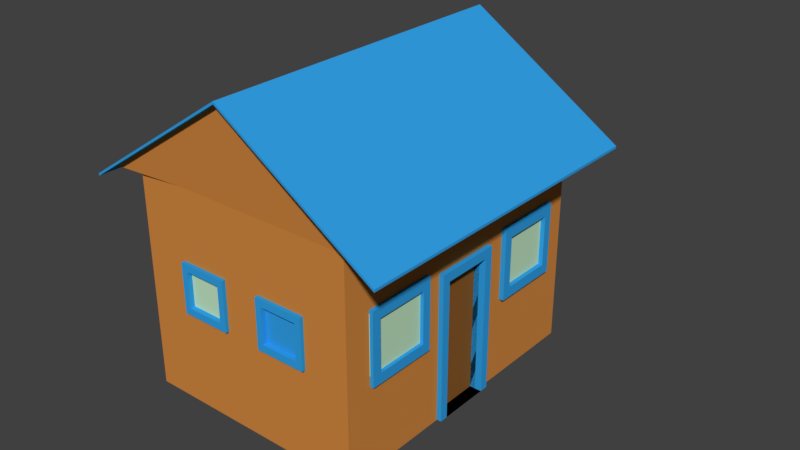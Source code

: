 # Source: house.blend  (saved by Blender 2.79.0; exported with 4.5.12 LTS)
import bpy
from mathutils import Matrix  # noqa: F401  (used for matrix-valued properties, if any)

bpy.ops.wm.read_factory_settings(use_empty=True)
scene = bpy.context.scene
scene.name = 'Scene'

# ---- collections
col_collection_1 = bpy.data.collections.new('Collection 1'); scene.collection.children.link(col_collection_1)

# ---- materials (node trees are filled in below, after node groups)
mat_material_002 = bpy.data.materials.new('Material.002')
mat_material_002.alpha_threshold = 0.0
mat_material_002.use_transparent_shadow = False
mat_material_002.diffuse_color = (0.03219, 0.3592, 0.8, 1.0)
mat_material_002.roughness = 0.5
mat_material_008 = bpy.data.materials.new('Material.008')
mat_material_008.alpha_threshold = 0.0
mat_material_008.use_transparent_shadow = False
mat_material_008.diffuse_color = (0.5468, 0.8, 0.5505, 1.0)
mat_material_008.roughness = 0.5
mat_material_003 = bpy.data.materials.new('Material.003')
mat_material_003.alpha_threshold = 0.0
mat_material_003.use_transparent_shadow = False
mat_material_003.diffuse_color = (0.2582, 0.1022, 0.02416, 1.0)
mat_material_003.specular_color = (1.0, 0.5261, 0.1132)
mat_material_003.roughness = 0.5
mat_material_006 = bpy.data.materials.new('Material.006')
mat_material_006.alpha_threshold = 0.0
mat_material_006.use_transparent_shadow = False
mat_material_006.diffuse_color = (0.65, 0.2481, 0.05317, 1.0)
mat_material_006.roughness = 0.5

# ---- material node trees

# ---- world
world_world = bpy.data.worlds.new('World'); scene.world = world_world
world_world.color = (0.05088, 0.05088, 0.05088)
world_world.use_sun_shadow = False
world_world.sun_shadow_jitter_overblur = 0.0
world_world.cycles.sampling_method = 'MANUAL'

# ---- meshes
me_cube_022 = bpy.data.meshes.new('Cube.022')
me_cube_022.from_pydata([(-0.1893, -0.01858, -0.1471), (-0.1893, -0.01858, 0.1896), (-0.1893, 0.01858, -0.1471), (-0.1893, 0.01858, 0.1896), (0.1475, -0.01858, -0.1471), (0.1475, -0.01858, 0.1896), (0.1475, 0.01858, -0.1471), (0.1475, 0.01858, 0.1896), (0.1054, 0.01858, -0.1471), (0.06326, 0.01858, -0.1471), (0.02116, 0.01858, -0.1471), (-0.02094, 0.01858, -0.1471), (-0.06304, 0.01858, -0.1471), (-0.1051, 0.01858, -0.1471), (-0.1472, 0.01858, -0.1471), (-0.1472, 0.01858, 0.1896), (-0.1051, 0.01858, 0.1896), (-0.06304, 0.01858, 0.1896), (-0.02094, 0.01858, 0.1896), (0.02116, 0.01858, 0.1896), (0.06326, 0.01858, 0.1896), (0.1054, 0.01858, 0.1896), (-0.1472, -0.01858, -0.1471), (-0.1051, -0.01858, -0.1471), (-0.06304, -0.01858, -0.1471), (-0.02094, -0.01858, -0.1471), (0.02116, -0.01858, -0.1471), (0.06326, -0.01858, -0.1471), (0.1054, -0.01858, -0.1471), (0.1054, -0.01858, 0.1896), (0.06326, -0.01858, 0.1896), (0.02116, -0.01858, 0.1896), (-0.02094, -0.01858, 0.1896), (-0.06304, -0.01858, 0.1896), (-0.1051, -0.01858, 0.1896), (-0.1472, -0.01858, 0.1896), (-0.1893, -0.01858, -0.099), (-0.1893, -0.01858, -0.0509), (-0.1893, -0.01858, -0.002807), (-0.1893, -0.01858, 0.04529), (-0.1893, -0.01858, 0.09339), (-0.1893, -0.01858, 0.1415), (-0.1893, 0.01858, 0.1415), (-0.1893, 0.01858, 0.09339), (-0.1893, 0.01858, 0.04529), (-0.1893, 0.01858, -0.002807), (-0.1893, 0.01858, -0.0509), (-0.1893, 0.01858, -0.099), (0.1475, 0.01858, 0.1415), (0.1475, 0.01858, 0.09339), (0.1475, 0.01858, 0.04529), (0.1475, 0.01858, -0.002807), (0.1475, 0.01858, -0.0509), (0.1475, 0.01858, -0.099), (0.1475, -0.01858, 0.1415), (0.1475, -0.01858, 0.09339), (0.1475, -0.01858, 0.04529), (0.1475, -0.01858, -0.002807), (0.1475, -0.01858, -0.0509), (0.1475, -0.01858, -0.099), (0.1054, -0.01858, 0.1415), (0.1054, -0.01858, 0.09339), (0.1054, -0.01858, 0.04529), (0.1054, -0.01858, -0.002807), (0.1054, -0.01858, -0.0509), (0.1054, -0.01858, -0.099), (0.06326, -0.01858, 0.1415), (0.06326, -0.01858, -0.099), (0.02116, -0.01858, 0.1415), (0.02116, -0.01858, -0.099), (-0.02094, -0.01858, 0.1415), (-0.02094, -0.01858, -0.099), (-0.06304, -0.01858, 0.1415), (-0.06304, -0.01858, -0.099), (-0.1051, -0.01858, 0.1415), (-0.1051, -0.01858, -0.099), (-0.1472, -0.01858, 0.1415), (-0.1472, -0.01858, 0.09339), (-0.1472, -0.01858, 0.04529), (-0.1472, -0.01858, -0.002807), (-0.1472, -0.01858, -0.0509), (-0.1472, -0.01858, -0.099), (-0.1472, 0.01858, 0.1415), (-0.1472, 0.01858, 0.09339), (-0.1472, 0.01858, 0.04529), (-0.1472, 0.01858, -0.002807), (-0.1472, 0.01858, -0.0509), (-0.1472, 0.01858, -0.099), (-0.1051, 0.01858, 0.1415), (-0.1051, 0.01858, 0.09339), (-0.1051, 0.01858, 0.04529), (-0.1051, 0.01858, -0.002807), (-0.1051, 0.01858, -0.0509), (-0.1051, 0.01858, -0.099), (-0.06304, 0.01858, 0.1415), (-0.06304, 0.01858, 0.09339), (-0.06304, 0.01858, 0.04529), (-0.06304, 0.01858, -0.002807), (-0.06304, 0.01858, -0.0509), (-0.06304, 0.01858, -0.099), (-0.02094, 0.01858, 0.1415), (-0.02094, 0.01858, 0.09339), (-0.02094, 0.01858, 0.04529), (-0.02094, 0.01858, -0.002807), (-0.02094, 0.01858, -0.0509), (-0.02094, 0.01858, -0.099), (0.02116, 0.01858, 0.1415), (0.02116, 0.01858, 0.09339), (0.02116, 0.01858, 0.04529), (0.02116, 0.01858, -0.002807), (0.02116, 0.01858, -0.0509), (0.02116, 0.01858, -0.099), (0.06326, 0.01858, 0.1415), (0.06326, 0.01858, 0.09339), (0.06326, 0.01858, 0.04529), (0.06326, 0.01858, -0.002807), (0.06326, 0.01858, -0.0509), (0.06326, 0.01858, -0.099), (0.1054, 0.01858, 0.1415), (0.1054, 0.01858, 0.09339), (0.1054, 0.01858, 0.04529), (0.1054, 0.01858, -0.002807), (0.1054, 0.01858, -0.0509), (0.1054, 0.01858, -0.099), (0.1054, 0.01637, 0.1415), (0.1054, 0.01637, 0.09339), (0.1054, 0.01637, 0.04529), (0.1054, 0.01637, -0.002807), (0.1054, 0.01637, -0.0509), (0.1054, 0.01637, -0.099), (0.06326, 0.01637, 0.1415), (0.06326, 0.01637, 0.09339), (0.06326, 0.01637, 0.04529), (0.06326, 0.01637, -0.002807), (0.06326, 0.01637, -0.0509), (0.06326, 0.01637, -0.099), (0.02116, 0.01637, 0.1415), (0.02116, 0.01637, 0.09339), (0.02116, 0.01637, 0.04529), (0.02116, 0.01637, -0.002807), (0.02116, 0.01637, -0.0509), (0.02116, 0.01637, -0.099), (-0.02094, 0.01637, 0.1415), (-0.02094, 0.01637, 0.09339), (-0.02094, 0.01637, 0.04529), (-0.02094, 0.01637, -0.002807), (-0.02094, 0.01637, -0.0509), (-0.02094, 0.01637, -0.099), (-0.06304, 0.01637, 0.1415), (-0.06304, 0.01637, 0.09339), (-0.06304, 0.01637, 0.04529), (-0.06304, 0.01637, -0.002807), (-0.06304, 0.01637, -0.0509), (-0.06304, 0.01637, -0.099), (-0.1051, 0.01637, 0.1415), (-0.1051, 0.01637, 0.09339), (-0.1051, 0.01637, 0.04529), (-0.1051, 0.01637, -0.002807), (-0.1051, 0.01637, -0.0509), (-0.1051, 0.01637, -0.099), (-0.1472, 0.01637, 0.1415), (-0.1472, 0.01637, 0.09339), (-0.1472, 0.01637, 0.04529), (-0.1472, 0.01637, -0.002807), (-0.1472, 0.01637, -0.0509), (-0.1472, 0.01637, -0.099)], [], [(41, 1, 3, 42), (118, 21, 7, 48), (48, 7, 5, 54), (76, 35, 1, 41), (8, 6, 4, 28), (15, 3, 1, 35), (7, 21, 29, 5), (21, 20, 30, 29), (20, 19, 31, 30), (19, 18, 32, 31), (18, 17, 33, 32), (17, 16, 34, 33), (16, 15, 35, 34), (2, 14, 22, 0), (14, 13, 23, 22), (13, 12, 24, 23), (12, 11, 25, 24), (11, 10, 26, 25), (10, 9, 27, 26), (9, 8, 28, 27), (54, 5, 29, 60), (60, 29, 30, 66), (66, 30, 31, 68), (68, 31, 32, 70), (70, 32, 33, 72), (72, 33, 34, 74), (74, 34, 35, 76), (42, 3, 15, 82), (82, 15, 16, 88), (88, 16, 17, 94), (94, 17, 18, 100), (100, 18, 19, 106), (106, 19, 20, 112), (112, 20, 21, 118), (9, 117, 123, 8), (117, 116, 122, 123), (116, 115, 121, 122), (115, 114, 120, 121), (114, 113, 119, 120), (113, 112, 118, 119), (10, 111, 117, 9), (111, 110, 116, 117), (110, 109, 115, 116), (109, 108, 114, 115), (108, 107, 113, 114), (107, 106, 112, 113), (11, 105, 111, 10), (105, 104, 110, 111), (104, 103, 109, 110), (103, 102, 108, 109), (102, 101, 107, 108), (101, 100, 106, 107), (12, 99, 105, 11), (99, 98, 104, 105), (98, 97, 103, 104), (97, 96, 102, 103), (96, 95, 101, 102), (95, 94, 100, 101), (13, 93, 99, 12), (93, 92, 98, 99), (92, 91, 97, 98), (91, 90, 96, 97), (90, 89, 95, 96), (89, 88, 94, 95), (14, 87, 93, 13), (87, 86, 92, 93), (86, 85, 91, 92), (85, 84, 90, 91), (84, 83, 89, 90), (83, 82, 88, 89), (2, 47, 87, 14), (47, 46, 86, 87), (46, 45, 85, 86), (45, 44, 84, 85), (44, 43, 83, 84), (43, 42, 82, 83), (23, 75, 81, 22), (24, 73, 75, 23), (61, 60, 124, 125), (77, 78, 162, 161), (25, 71, 73, 24), (68, 70, 142, 136), (67, 65, 129, 135), (81, 75, 159, 165), (76, 77, 161, 160), (66, 68, 136, 130), (26, 69, 71, 25), (75, 73, 153, 159), (60, 66, 130, 124), (74, 76, 160, 154), (65, 64, 128, 129), (73, 71, 147, 153), (27, 67, 69, 26), (80, 81, 165, 164), (64, 63, 127, 128), (72, 74, 154, 148), (71, 69, 141, 147), (79, 80, 164, 163), (28, 65, 67, 27), (63, 62, 126, 127), (70, 72, 148, 142), (78, 79, 163, 162), (62, 61, 125, 126), (69, 67, 135, 141), (4, 59, 65, 28), (59, 58, 64, 65), (58, 57, 63, 64), (57, 56, 62, 63), (56, 55, 61, 62), (55, 54, 60, 61), (22, 81, 36, 0), (81, 80, 37, 36), (80, 79, 38, 37), (79, 78, 39, 38), (78, 77, 40, 39), (77, 76, 41, 40), (6, 53, 59, 4), (53, 52, 58, 59), (52, 51, 57, 58), (51, 50, 56, 57), (50, 49, 55, 56), (49, 48, 54, 55), (8, 123, 53, 6), (123, 122, 52, 53), (122, 121, 51, 52), (121, 120, 50, 51), (120, 119, 49, 50), (119, 118, 48, 49), (0, 36, 47, 2), (36, 37, 46, 47), (37, 38, 45, 46), (38, 39, 44, 45), (39, 40, 43, 44), (40, 41, 42, 43), (159, 158, 164, 165), (158, 157, 163, 164), (157, 156, 162, 163), (156, 155, 161, 162), (155, 154, 160, 161), (153, 152, 158, 159), (152, 151, 157, 158), (151, 150, 156, 157), (150, 149, 155, 156), (149, 148, 154, 155), (147, 146, 152, 153), (146, 145, 151, 152), (145, 144, 150, 151), (144, 143, 149, 150), (143, 142, 148, 149), (141, 140, 146, 147), (140, 139, 145, 146), (139, 138, 144, 145), (138, 137, 143, 144), (137, 136, 142, 143), (135, 134, 140, 141), (134, 133, 139, 140), (133, 132, 138, 139), (132, 131, 137, 138), (131, 130, 136, 137), (129, 128, 134, 135), (128, 127, 133, 134), (127, 126, 132, 133), (126, 125, 131, 132), (125, 124, 130, 131)])
me_cube_022.materials.append(mat_material_002)
me_cube_022.use_remesh_preserve_volume = False
me_cube_022.use_remesh_preserve_attributes = False
me_cube_022.use_mirror_vertex_groups = False
me_cube_022.update()
me_cube_019 = bpy.data.meshes.new('Cube.019')
me_cube_019.from_pydata([(-0.02274, -0.2256, -0.4901), (-0.02274, -0.2256, 0.4979), (-0.02274, 0.229, -0.4901), (-0.02274, 0.229, 0.4979), (0.02274, -0.2256, -0.4901), (0.02274, -0.2256, 0.4979), (0.02274, 0.229, -0.4901), (0.02274, 0.229, 0.4979), (-0.02274, 0.1732, -0.4901), (-0.02274, 0.05939, -0.4901), (-0.02274, -0.05442, -0.4901), (-0.02274, -0.1682, -0.4901), (-0.02274, -0.1682, 0.4979), (-0.02274, -0.05442, 0.4979), (-0.02274, 0.05939, 0.4979), (-0.02274, 0.1732, 0.4979), (0.02274, -0.1682, -0.4901), (0.02274, -0.05442, -0.4901), (0.02274, 0.05939, -0.4901), (0.02274, 0.1732, -0.4901), (0.02274, 0.1732, 0.4979), (0.02274, 0.05939, 0.4979), (0.02274, -0.05442, 0.4979), (0.02274, -0.1682, 0.4979), (-0.02274, 0.1732, -0.4901), (-0.02274, 0.05939, -0.4901), (0.02274, 0.05939, -0.4901), (0.02274, 0.1732, -0.4901), (-0.02274, 0.1732, -0.4901), (-0.02274, 0.05939, -0.4901), (0.02274, 0.05939, -0.4901), (0.02274, 0.1732, -0.4901), (-0.02274, 0.1732, -0.4901), (-0.02274, 0.05939, -0.4901), (0.02274, 0.05939, -0.4901), (0.02274, 0.1732, -0.4901), (-0.02274, -0.2256, 0.4359), (-0.02274, 0.229, 0.4359), (0.02274, 0.229, 0.4359), (0.02274, -0.2256, 0.4359), (0.02274, 0.1732, 0.4359), (0.02274, 0.05939, 0.4359), (0.02274, -0.05442, 0.4359), (0.02274, -0.1682, 0.4359), (-0.02274, -0.1682, 0.4359), (-0.02274, -0.05442, 0.4359), (-0.02274, 0.05939, 0.4359), (-0.02274, 0.1732, 0.4359), (-0.02274, 0.1732, -0.4901), (-0.02274, 0.05939, -0.4901), (-0.02274, -0.05442, -0.4901), (-0.02274, -0.1682, -0.4901), (0.02274, -0.1682, -0.4901), (0.02274, -0.05442, -0.4901), (0.02274, 0.05939, -0.4901), (0.02274, 0.1732, -0.4901), (0.02274, 0.1732, 0.4359), (0.02274, 0.05939, 0.4359), (0.02274, -0.05442, 0.4359), (0.02274, -0.1682, 0.4359), (-0.02274, -0.1682, 0.4359), (-0.02274, -0.05442, 0.4359), (-0.02274, 0.05939, 0.4359), (-0.02274, 0.1732, 0.4359), (-0.02274, 0.1732, -0.4901), (-0.02274, 0.05939, -0.4901), (-0.02274, -0.05442, -0.4901), (-0.02274, -0.1682, -0.4901), (0.02274, -0.1682, -0.4901), (0.02274, -0.05442, -0.4901), (0.02274, 0.05939, -0.4901), (0.02274, 0.1732, -0.4901), (0.02274, 0.1732, 0.4359), (0.02274, 0.05939, 0.4359), (0.02274, -0.05442, 0.4359), (0.02274, -0.1682, 0.4359), (-0.02274, -0.1682, 0.4359), (-0.02274, -0.05442, 0.4359), (-0.02274, 0.05939, 0.4359), (-0.02274, 0.1732, 0.4359), (0.2164, 0.1732, -0.4901), (0.2164, 0.05939, -0.4901), (0.2164, -0.05442, -0.4901), (0.2164, -0.1682, -0.4901), (0.2619, -0.1682, -0.4901), (0.2619, -0.05442, -0.4901), (0.2619, 0.05939, -0.4901), (0.2619, 0.1732, -0.4901), (0.2619, 0.1732, 0.4359), (0.2619, 0.05939, 0.4359), (0.2619, -0.05442, 0.4359), (0.2619, -0.1682, 0.4359), (0.2164, -0.1682, 0.4359), (0.2164, -0.05442, 0.4359), (0.2164, 0.05939, 0.4359), (0.2164, 0.1732, 0.4359)], [], [(47, 15, 3, 37), (37, 3, 7, 38), (43, 23, 5, 39), (39, 5, 1, 36), (11, 16, 4, 0), (23, 12, 1, 5), (7, 3, 15, 20), (20, 15, 14, 21), (21, 14, 13, 22), (22, 13, 12, 23), (2, 6, 19, 8), (18, 9, 25, 26), (9, 18, 17, 10), (10, 17, 16, 11), (38, 7, 20, 40), (40, 20, 21, 41), (41, 21, 22, 42), (42, 22, 23, 43), (36, 1, 12, 44), (44, 12, 13, 45), (45, 13, 14, 46), (46, 14, 15, 47), (26, 25, 33, 34), (18, 26, 34, 30), (8, 19, 27, 24), (8, 24, 32, 28), (32, 35, 34, 33), (31, 30, 34, 35), (29, 28, 32, 33), (19, 18, 30, 31), (27, 19, 31, 35), (25, 9, 29, 33), (9, 8, 28, 29), (24, 27, 35, 32), (19, 40, 56, 55), (16, 17, 53, 52), (46, 47, 63, 62), (0, 36, 44, 11), (47, 8, 48, 63), (8, 9, 49, 48), (40, 41, 57, 56), (6, 38, 40, 19), (4, 39, 36, 0), (16, 43, 39, 4), (2, 37, 38, 6), (8, 47, 37, 2), (51, 60, 76, 67), (58, 59, 75, 74), (50, 51, 67, 66), (59, 52, 68, 75), (60, 61, 77, 76), (49, 50, 66, 65), (9, 10, 50, 49), (45, 46, 62, 61), (17, 18, 54, 53), (10, 11, 51, 50), (44, 45, 61, 60), (18, 19, 55, 54), (43, 16, 52, 59), (42, 43, 59, 58), (11, 44, 60, 51), (41, 42, 58, 57), (65, 66, 82, 81), (77, 78, 94, 93), (64, 65, 81, 80), (78, 79, 95, 94), (71, 72, 88, 87), (79, 64, 80, 95), (52, 53, 69, 68), (57, 58, 74, 73), (53, 54, 70, 69), (56, 57, 73, 72), (54, 55, 71, 70), (63, 48, 64, 79), (55, 56, 72, 71), (62, 63, 79, 78), (48, 49, 65, 64), (61, 62, 78, 77), (81, 94, 95, 80), (82, 93, 94, 81), (83, 92, 93, 82), (85, 90, 91, 84), (86, 89, 90, 85), (87, 88, 89, 86), (76, 77, 93, 92), (75, 68, 84, 91), (66, 67, 83, 82), (74, 75, 91, 90), (67, 76, 92, 83), (68, 69, 85, 84), (73, 74, 90, 89), (69, 70, 86, 85), (72, 73, 89, 88), (70, 71, 87, 86)])
me_cube_019.materials.append(mat_material_002)
me_cube_019.use_remesh_preserve_volume = False
me_cube_019.use_remesh_preserve_attributes = False
me_cube_019.use_mirror_vertex_groups = False
me_cube_019.update()
me_cube = bpy.data.meshes.new('Cube')
me_cube.from_pydata([(-1.052, -1.0, -0.703), (-1.052, -1.0, -0.6865), (-1.052, 1.0, -0.703), (-1.052, 1.0, -0.6865), (1.044, -1.0, -0.6907), (1.044, -1.0, -0.6742), (1.044, 1.0, -0.6907), (1.044, 1.0, -0.6742), (0.0, 1.0, -0.008262), (0.0, 1.0, 0.008262), (0.0, -1.0, -0.008262), (0.0, -1.0, 0.008262), (-1.052, -1.097, -0.703), (-1.052, -1.097, -0.6865), (1.044, -1.097, -0.6742), (1.044, -1.097, -0.6907), (0.0, -1.097, -0.008262), (0.0, -1.097, 0.008262), (-1.052, 1.129, -0.6865), (-1.052, 1.129, -0.703), (0.0, 1.129, -0.008262), (0.0, 1.129, 0.008262), (1.044, 1.129, -0.6742), (1.044, 1.129, -0.6907)], [], [(0, 1, 3, 2), (2, 3, 18, 19), (6, 7, 5, 4), (1, 0, 12, 13), (8, 6, 4, 10), (9, 3, 1, 11), (7, 9, 11, 5), (2, 8, 10, 0), (0, 10, 16, 12), (9, 7, 22, 21), (16, 17, 13, 12), (15, 14, 17, 16), (10, 4, 15, 16), (5, 11, 17, 14), (11, 1, 13, 17), (4, 5, 14, 15), (20, 21, 22, 23), (19, 18, 21, 20), (6, 8, 20, 23), (7, 6, 23, 22), (8, 2, 19, 20), (3, 9, 21, 18)])
me_cube.materials.append(mat_material_002)
me_cube.use_remesh_preserve_volume = False
me_cube.use_remesh_preserve_attributes = False
me_cube.use_mirror_vertex_groups = False
me_cube.update()
me_cube_010 = bpy.data.meshes.new('Cube.010')
me_cube_010.from_pydata([(-0.02472, -0.2334, -0.1646), (-0.02472, -0.2334, 0.2234), (-0.02472, 0.198, -0.1646), (-0.02472, 0.198, 0.2234), (0.02472, -0.2334, -0.1646), (0.02472, -0.2334, 0.2234), (0.02472, 0.198, -0.1646), (0.02472, 0.198, 0.2234)], [], [(0, 1, 3, 2), (2, 3, 7, 6), (6, 7, 5, 4), (4, 5, 1, 0), (2, 6, 4, 0), (7, 3, 1, 5)])
me_cube_010.materials.append(mat_material_008)
me_cube_010.use_remesh_preserve_volume = False
me_cube_010.use_remesh_preserve_attributes = False
me_cube_010.use_mirror_vertex_groups = False
me_cube_010.update()
me_cube_002 = bpy.data.meshes.new('Cube.002')
me_cube_002.from_pydata([(-0.02871, -0.2018, -0.4215), (-0.02871, -0.2018, 0.5426), (-0.02871, 0.2466, -0.4215), (-0.02871, 0.2466, 0.5426), (0.02871, -0.2018, -0.4215), (0.02871, -0.2018, 0.5426), (0.02871, 0.2466, -0.4215), (0.02871, 0.2466, 0.5426)], [], [(0, 1, 3, 2), (2, 3, 7, 6), (6, 7, 5, 4), (4, 5, 1, 0), (2, 6, 4, 0), (7, 3, 1, 5)])
me_cube_002.materials.append(mat_material_003)
me_cube_002.use_remesh_preserve_volume = False
me_cube_002.use_remesh_preserve_attributes = False
me_cube_002.use_mirror_vertex_groups = False
me_cube_002.update()
me_cube_001 = bpy.data.meshes.new('Cube.001')
me_cube_001.from_pydata([], [], [])
me_cube_001.use_remesh_preserve_volume = False
me_cube_001.use_remesh_preserve_attributes = False
me_cube_001.use_mirror_vertex_groups = False
me_cube_001.update()
me_cube_006 = bpy.data.meshes.new('Cube.006')
me_cube_006.from_pydata([(1.0, 1.0, -1.0), (1.0, -1.0, -1.0), (-0.5366, -1.0, -1.0), (-0.5366, 1.0, -1.0), (1.0, 1.0, 0.4329), (1.0, -1.0, 0.4329), (-0.5366, -1.0, 0.4329), (-0.5366, 1.0, 0.4329), (1.0, 1.0, 0.4329), (1.0, -1.0, 0.4329), (-0.5366, 1.0, 0.4263), (-0.5366, -1.0, 0.4324), (1.178, 1.068, 0.4321), (1.178, -1.047, 0.4321), (-0.7073, 1.068, 0.4303), (-0.7073, -1.047, 0.4364), (1.178, -5.364e-07, 0.4321), (0.2317, 1.068, 1.055), (0.2317, -1.047, 1.055), (-0.7073, 1.788e-07, 0.4368), (0.2317, -1.788e-07, 1.055), (1.0, 1.0, -0.5224), (1.0, 1.0, -0.04477), (1.0, -1.0, -0.5224), (1.0, -1.0, -0.04477), (-0.5366, -1.0, -0.5224), (-0.5366, -1.0, -0.04477), (-0.5366, 1.0, -0.5224), (-0.5366, 1.0, -0.04477), (1.0, 0.6, -1.0), (1.0, 0.2, -1.0), (1.0, -0.2, -1.0), (1.0, -0.6, -1.0), (-0.5366, -0.6, -1.0), (-0.5366, -0.2, -1.0), (-0.5366, 0.2, -1.0), (-0.5366, 0.6, -1.0), (1.0, 0.6, 0.4329), (1.0, 0.2, 0.4329), (1.0, -0.2, 0.4329), (1.0, -0.6, 0.4329), (-0.5366, -0.6, 0.4329), (-0.5366, -0.2, 0.4329), (-0.5366, 0.2, 0.4329), (-0.5366, 0.6, 0.4329), (1.0, 0.6, 0.4329), (1.0, 0.2, 0.4329), (1.0, -0.2, 0.4329), (1.0, -0.6, 0.4329), (-0.5366, -0.6, 0.4311), (-0.5366, -0.2, 0.4299), (-0.5366, 0.2, 0.4287), (-0.5366, 0.6, 0.4275), (-0.5366, -0.6, -0.5224), (-0.5366, -0.2, -0.5224), (-0.5366, 0.2, -0.5224), (-0.5366, 0.6, -0.5224), (-0.5366, -0.6, -0.04477), (-0.5366, -0.2, -0.04477), (-0.5366, 0.2, -0.04477), (-0.5366, 0.6, -0.04477), (1.0, 0.6, -0.5224), (1.0, 0.2, -0.5224), (1.0, -0.2, -0.5224), (1.0, -0.6, -0.5224), (1.0, 0.6, -0.04477), (1.0, 0.2, -0.04477), (1.0, -0.2, -0.04477), (1.0, -0.6, -0.04477), (0.6927, 1.0, -1.0), (0.3854, 1.0, -1.0), (0.07806, 1.0, -1.0), (-0.2293, 1.0, -1.0), (0.6927, -1.0, -1.0), (0.3854, -1.0, -1.0), (0.07806, -1.0, -1.0), (-0.2293, -1.0, -1.0), (0.6927, 1.0, 0.4329), (0.3854, 1.0, 0.4329), (0.07806, 1.0, 0.4329), (-0.2293, 1.0, 0.4329), (0.6927, -1.0, 0.4329), (0.3854, -1.0, 0.4329), (0.07806, -1.0, 0.4329), (-0.2293, -1.0, 0.4329), (0.6927, 1.0, 0.4315), (0.3854, 1.0, 0.4302), (0.07806, 1.0, 0.4289), (-0.2293, 1.0, 0.4276), (0.6927, -1.0, 0.4328), (0.3854, -1.0, 0.4327), (0.07806, -1.0, 0.4326), (-0.2293, -1.0, 0.4325), (0.6927, 1.0, -0.04477), (0.3854, 1.0, -0.04477), (0.07806, 1.0, -0.04477), (-0.2293, 1.0, -0.04477), (0.6927, 1.0, -0.5224), (0.3854, 1.0, -0.5224), (0.07806, 1.0, -0.5224), (-0.2293, 1.0, -0.5224), (0.6927, -1.0, -0.5224), (0.3854, -1.0, -0.5224), (0.07806, -1.0, -0.5224), (-0.2293, -1.0, -0.5224), (0.6927, -1.0, -0.04477), (0.3854, -1.0, -0.04477), (0.07806, -1.0, -0.04477), (-0.2293, -1.0, -0.04477), (0.6927, 0.6, -1.0), (0.3854, 0.6, -1.0), (0.07806, 0.6, -1.0), (-0.2293, 0.6, -1.0), (0.6927, 0.2, -1.0), (0.3854, 0.2, -1.0), (0.07806, 0.2, -1.0), (-0.2293, 0.2, -1.0), (0.6927, -0.2, -1.0), (0.3854, -0.2, -1.0), (0.07806, -0.2, -1.0), (-0.2293, -0.2, -1.0), (0.6927, -0.6, -1.0), (0.3854, -0.6, -1.0), (0.07806, -0.6, -1.0), (-0.2293, -0.6, -1.0), (-0.2508, -0.2, -1.0), (-0.2508, 0.2, -1.0), (-0.2508, -0.2, -0.5224), (-0.2508, 0.2, -0.5224), (-0.2508, -0.2, -0.04477), (-0.2508, 0.2, -0.04477), (0.699, 0.2, -1.0), (0.699, -0.2, -1.0), (0.699, 0.2, -0.5224), (0.699, -0.2, -0.5224), (0.699, 0.2, -0.04477), (0.699, -0.2, -0.04477), (1.0, 1.0, -0.3632), (1.0, 1.0, -0.204), (1.0, -1.0, -0.3632), (1.0, -1.0, -0.204), (-0.5366, -1.0, -0.3632), (-0.5366, -1.0, -0.204), (-0.5366, 1.0, -0.3632), (-0.5366, 1.0, -0.204), (1.0, 0.6, -0.3632), (1.0, 0.2, -0.204), (1.0, 0.2, -0.3632), (1.0, -0.2, -0.204), (1.0, -0.2, -0.3632), (1.0, -0.6, -0.3632), (0.7871, 0.6, -0.04477), (-0.5366, -0.6, -0.3632), (-0.5366, -0.2, -0.204), (-0.5366, -0.2, -0.3632), (-0.5366, 0.2, -0.204), (-0.5366, 0.2, -0.3632), (0.7871, 0.7828, -0.04477), (-0.5366, 0.6, -0.3632), (0.6927, -1.0, -0.204), (0.6927, -1.0, -0.3632), (0.3854, -1.0, -0.204), (0.3854, -1.0, -0.3632), (0.07806, -1.0, -0.204), (0.07806, -1.0, -0.3632), (-0.2293, -1.0, -0.204), (-0.2293, -1.0, -0.3632), (0.6927, 1.0, -0.3632), (0.6927, 1.0, -0.204), (0.3854, 1.0, -0.3632), (0.3854, 1.0, -0.204), (0.07806, 1.0, -0.3632), (0.07806, 1.0, -0.204), (-0.2293, 1.0, -0.3632), (-0.2293, 1.0, -0.204), (-0.2508, -0.2, -0.204), (-0.2508, -0.2, -0.3632), (-0.2508, 0.2, -0.204), (-0.2508, 0.2, -0.3632), (0.699, 0.2, -0.204), (0.699, 0.2, -0.3632), (0.699, -0.2, -0.204), (0.699, -0.2, -0.3632), (1.0, -0.7758, -1.0), (1.0, -0.7758, 0.4329), (1.0, -0.7758, 0.4329), (1.0, -0.7758, -0.5224), (1.0, -0.7758, -0.04477), (-0.5366, -0.7758, -1.0), (-0.5366, -0.7758, 0.4329), (-0.5366, -0.7758, 0.4317), (-0.5366, -0.7758, -0.5224), (-0.5366, -0.7758, -0.04477), (0.6927, -0.7758, -1.0), (0.3854, -0.7758, -1.0), (0.07806, -0.7758, -1.0), (-0.2293, -0.7758, -1.0), (-0.5366, -0.7758, -0.3632), (-0.5366, -0.7758, -0.204), (1.0, -0.7758, -0.3632), (1.0, -0.7758, -0.204), (-0.5366, 0.7828, -1.0), (-0.5366, 0.7828, 0.4329), (-0.5366, 0.7828, 0.427), (-0.5366, 0.7828, -0.5224), (-0.5366, 0.7828, -0.04477), (1.0, 0.7828, -1.0), (1.0, 0.7828, 0.4329), (1.0, 0.7828, 0.4329), (1.0, 0.7828, -0.5224), (1.0, 0.7828, -0.04477), (0.6927, 0.7828, -1.0), (0.3854, 0.7828, -1.0), (0.07806, 0.7828, -1.0), (-0.2293, 0.7828, -1.0), (1.0, 0.7828, -0.3632), (1.0, 0.7828, -0.204), (-0.5366, 0.7828, -0.3632), (-0.5366, 0.7828, -0.204), (1.0, 0.4, -1.0), (-0.5366, 0.4, -1.0), (1.0, 0.4, 0.4329), (-0.5366, 0.4, 0.4329), (1.0, 0.4, 0.4329), (-0.5366, 0.4, 0.4281), (-0.5366, 0.4, -0.5224), (-0.5366, 0.4, -0.04477), (1.0, 0.4, -0.5224), (1.0, 0.4, -0.04477), (0.6927, 0.4, -1.0), (0.3854, 0.4, -1.0), (0.07806, 0.4, -1.0), (-0.2293, 0.4, -1.0), (-0.5366, 0.4, -0.3632), (-0.5366, 0.4, -0.204), (1.0, 0.4, -0.3632), (1.0, 0.4, -0.204), (1.0, -0.4, -1.0), (-0.5366, -0.4, -1.0), (1.0, -0.4, 0.4329), (-0.5366, -0.4, 0.4329), (1.0, -0.4, 0.4329), (-0.5366, -0.4, 0.4305), (-0.5366, -0.4, -0.5224), (-0.5366, -0.4, -0.04477), (1.0, -0.4, -0.5224), (1.0, -0.4, -0.04477), (0.6927, -0.4, -1.0), (0.3854, -0.4, -1.0), (0.07806, -0.4, -1.0), (-0.2293, -0.4, -1.0), (-0.5366, -0.4, -0.3632), (-0.5366, -0.4, -0.204), (1.0, -0.4, -0.3632), (1.0, -0.4, -0.204), (0.6927, 0.8859, -0.04477), (0.3854, 0.8859, -0.04477), (0.07806, 0.8859, -0.04477), (-0.2293, 0.8859, -0.04477), (0.6927, 0.8859, -0.204), (0.3854, 0.8859, -0.204), (0.07806, 0.8859, -0.204), (-0.2293, 0.8859, -0.204), (0.6927, 0.8859, -0.3632), (0.3854, 0.8859, -0.3632), (0.07806, 0.8859, -0.3632), (-0.2293, 0.8859, -0.3632), (0.6927, -0.6701, -0.04477), (0.3854, -0.6701, -0.04477), (0.07806, -0.6701, -0.04477), (-0.2293, -0.6701, -0.04477), (0.6927, -0.6701, -0.204), (0.6927, -0.6701, -0.3632), (0.3854, -0.6701, -0.204), (0.3854, -0.6701, -0.3632), (0.07806, -0.6701, -0.204), (0.07806, -0.6701, -0.3632), (-0.2293, -0.6701, -0.204), (-0.2293, -0.6701, -0.3632), (-0.3647, -0.7758, -0.04477), (-0.3647, -0.6, -0.04477), (-0.3647, 0.4, -0.04477), (-0.3647, 0.6, -0.04477), (-0.3647, -0.6, -0.204), (-0.3647, -0.6, -0.3632), (-0.3647, 0.6, -0.204), (-0.3647, 0.6, -0.3632), (-0.3647, 0.4, -0.3632), (-0.3647, 0.4, -0.204), (-0.3647, -0.7758, -0.3632), (-0.3647, -0.7758, -0.204), (-0.3647, 0.7828, -0.04477), (-0.3647, 0.7828, -0.3632), (-0.3647, 0.7828, -0.204), (-0.3647, -0.4, -0.04477), (-0.3647, -0.4, -0.3632), (-0.3647, -0.4, -0.204), (0.7871, -0.4, -0.04477), (0.7871, -0.6, -0.04477), (0.7871, 0.6, -0.204), (0.7871, 0.6, -0.3632), (0.7871, -0.6, -0.204), (0.7871, -0.6, -0.3632), (0.7871, -0.4, -0.3632), (0.7871, -0.4, -0.204), (0.7871, 0.7828, -0.3632), (0.7871, 0.7828, -0.204), (0.7871, -0.7758, -0.04477), (0.7871, -0.7758, -0.3632), (0.7871, -0.7758, -0.204), (0.7871, 0.4, -0.04477), (0.7871, 0.4, -0.3632), (0.7871, 0.4, -0.204)], [], [(196, 76, 2, 188), (81, 5, 9, 89), (187, 184, 5, 24), (108, 84, 6, 26), (205, 202, 7, 28), (100, 72, 3, 27), (9, 185, 48, 241, 47, 46, 223, 45, 208, 8, 12, 16, 13), (207, 4, 8, 208), (189, 6, 11, 190), (80, 7, 10, 88), (20, 19, 15, 18), (10, 203, 52, 224, 51, 50, 242, 49, 190, 11, 15, 19, 14), (8, 85, 86, 87, 88, 10, 14, 17, 12), (11, 92, 91, 90, 89, 9, 13, 18, 15), (16, 20, 18, 13), (12, 17, 20, 16), (17, 14, 19, 20), (80, 96, 28, 7), (173, 100, 27, 143), (201, 204, 27, 3), (218, 205, 28, 144), (76, 104, 25, 2), (165, 108, 26, 142), (183, 186, 23, 1), (200, 187, 24, 140), (68, 187, 307, 298), (236, 228, 66, 146), (30, 62, 133, 131), (215, 216, 306, 305), (206, 209, 61, 29), (219, 227, 62, 30), (66, 67, 136, 135), (237, 245, 64, 32), (244, 252, 296, 294), (252, 244, 58, 153), (55, 35, 126, 128), (158, 233, 287, 286), (188, 191, 53, 33), (238, 243, 54, 34), (153, 58, 129, 175), (220, 225, 56, 36), (202, 44, 52, 203), (222, 43, 51, 224), (43, 42, 50, 51), (240, 41, 49, 242), (184, 40, 48, 185), (239, 39, 47, 241), (39, 38, 46, 47), (221, 37, 45, 223), (192, 189, 41, 57), (244, 240, 42, 58), (58, 42, 43, 59), (226, 222, 44, 60), (210, 207, 37, 65), (228, 221, 38, 66), (66, 38, 39, 67), (246, 239, 40, 68), (214, 112, 36, 201), (232, 116, 35, 220), (116, 120, 34, 35), (250, 124, 33, 238), (237, 32, 121, 247), (247, 121, 122, 248), (248, 122, 123, 249), (249, 123, 124, 250), (30, 31, 117, 113), (113, 117, 118, 114), (114, 118, 119, 115), (115, 119, 120, 116), (219, 30, 113, 229), (229, 113, 114, 230), (230, 114, 115, 231), (231, 115, 116, 232), (206, 29, 109, 211), (211, 109, 110, 212), (212, 110, 111, 213), (213, 111, 112, 214), (140, 24, 105, 159), (165, 166, 278, 277), (161, 106, 107, 163), (105, 106, 268, 267), (1, 23, 101, 73), (73, 101, 102, 74), (74, 102, 103, 75), (75, 103, 104, 76), (137, 21, 97, 167), (167, 97, 98, 169), (169, 98, 99, 171), (171, 99, 100, 173), (4, 22, 93, 77), (77, 93, 94, 78), (78, 94, 95, 79), (79, 95, 96, 80), (4, 77, 85, 8), (77, 78, 86, 85), (78, 79, 87, 86), (79, 80, 88, 87), (21, 0, 69, 97), (97, 69, 70, 98), (98, 70, 71, 99), (99, 71, 72, 100), (24, 5, 81, 105), (105, 81, 82, 106), (106, 82, 83, 107), (107, 83, 84, 108), (6, 84, 92, 11), (84, 83, 91, 92), (83, 82, 90, 91), (82, 81, 89, 90), (183, 1, 73, 193), (193, 73, 74, 194), (194, 74, 75, 195), (195, 75, 76, 196), (175, 129, 130, 177), (125, 127, 128, 126), (58, 59, 130, 129), (35, 34, 125, 126), (156, 55, 128, 178), (34, 54, 127, 125), (179, 135, 136, 181), (131, 133, 134, 132), (146, 66, 135, 179), (63, 31, 132, 134), (31, 30, 131, 132), (149, 63, 134, 182), (67, 148, 181, 136), (148, 149, 182, 181), (62, 147, 180, 133), (147, 146, 179, 180), (133, 180, 182, 134), (180, 179, 181, 182), (59, 155, 177, 130), (155, 156, 178, 177), (127, 176, 178, 128), (176, 175, 177, 178), (169, 170, 260, 264), (95, 172, 261, 257), (94, 170, 172, 95), (170, 169, 171, 172), (96, 95, 257, 258), (170, 94, 256, 260), (22, 138, 168, 93), (138, 137, 167, 168), (103, 164, 166, 104), (159, 105, 267, 271), (102, 162, 164, 103), (162, 161, 163, 164), (101, 160, 162, 102), (161, 162, 274, 273), (23, 139, 160, 101), (139, 140, 159, 160), (54, 154, 176, 127), (154, 153, 175, 176), (225, 233, 158, 56), (60, 205, 291, 282), (243, 251, 154, 54), (251, 252, 153, 154), (191, 197, 152, 53), (233, 234, 288, 287), (245, 253, 150, 64), (200, 199, 308, 309), (227, 235, 147, 62), (235, 236, 146, 147), (209, 215, 145, 61), (246, 68, 298, 297), (186, 199, 139, 23), (199, 200, 140, 139), (104, 166, 141, 25), (166, 165, 142, 141), (204, 217, 143, 27), (217, 218, 144, 143), (96, 174, 144, 28), (174, 173, 143, 144), (199, 150, 302, 308), (64, 150, 199, 186), (141, 142, 198, 197), (25, 141, 197, 191), (123, 195, 196, 124), (122, 194, 195, 123), (121, 193, 194, 122), (32, 183, 193, 121), (26, 6, 189, 192), (5, 184, 185, 9), (2, 25, 191, 188), (142, 26, 192, 198), (150, 253, 303, 302), (32, 64, 186, 183), (41, 189, 190, 49), (68, 40, 184, 187), (124, 196, 188, 33), (218, 217, 292, 293), (56, 158, 217, 204), (137, 138, 216, 215), (21, 137, 215, 209), (71, 213, 214, 72), (70, 212, 213, 71), (69, 211, 212, 70), (0, 206, 211, 69), (72, 214, 201, 3), (22, 4, 207, 210), (7, 202, 203, 10), (0, 21, 209, 206), (138, 22, 210, 216), (57, 244, 294, 280), (36, 56, 204, 201), (37, 207, 208, 45), (60, 44, 202, 205), (187, 200, 309, 307), (61, 145, 235, 227), (156, 155, 234, 233), (55, 156, 233, 225), (111, 231, 232, 112), (110, 230, 231, 111), (109, 229, 230, 110), (29, 219, 229, 109), (112, 232, 220, 36), (65, 37, 221, 228), (59, 43, 222, 226), (38, 221, 223, 46), (44, 222, 224, 52), (35, 55, 225, 220), (155, 59, 226, 234), (29, 61, 227, 219), (228, 236, 312, 310), (149, 148, 254, 253), (63, 149, 253, 245), (226, 60, 282, 281), (53, 152, 251, 243), (119, 249, 250, 120), (118, 248, 249, 119), (117, 247, 248, 118), (31, 237, 247, 117), (120, 250, 238, 34), (67, 39, 239, 246), (57, 41, 240, 244), (40, 239, 241, 48), (42, 240, 242, 50), (33, 53, 243, 238), (251, 152, 284, 295), (31, 63, 245, 237), (148, 67, 246, 254), (257, 261, 262, 258), (261, 265, 266, 262), (255, 259, 260, 256), (259, 263, 264, 260), (171, 173, 266, 265), (173, 174, 262, 266), (167, 169, 264, 263), (94, 93, 255, 256), (174, 96, 258, 262), (93, 168, 259, 255), (168, 167, 263, 259), (172, 171, 265, 261), (271, 267, 268, 273), (275, 269, 270, 277), (276, 275, 277, 278), (272, 271, 273, 274), (163, 107, 269, 275), (160, 159, 271, 272), (166, 164, 276, 278), (164, 163, 275, 276), (162, 160, 272, 274), (106, 161, 273, 268), (107, 108, 270, 269), (108, 165, 277, 270), (290, 279, 280, 283), (288, 281, 282, 285), (287, 288, 285, 286), (289, 290, 283, 284), (286, 285, 293, 292), (285, 282, 291, 293), (284, 283, 296, 295), (283, 280, 294, 296), (197, 198, 290, 289), (192, 57, 280, 279), (234, 226, 281, 288), (152, 197, 289, 284), (252, 251, 295, 296), (217, 158, 286, 292), (198, 192, 279, 290), (205, 218, 293, 291), (306, 157, 151, 299), (304, 297, 298, 301), (303, 304, 301, 302), (305, 306, 299, 300), (302, 301, 309, 308), (301, 298, 307, 309), (300, 299, 312, 311), (299, 151, 310, 312), (253, 254, 304, 303), (235, 145, 300, 311), (145, 215, 305, 300), (65, 228, 310, 151), (254, 246, 297, 304), (210, 65, 151, 157), (216, 210, 157, 306), (236, 235, 311, 312)])
me_cube_006.materials.append(mat_material_006)
me_cube_006.use_remesh_preserve_volume = False
me_cube_006.use_remesh_preserve_attributes = False
me_cube_006.use_mirror_vertex_groups = False
me_cube_006.update()
me_cube_014 = bpy.data.meshes.new('Cube.014')
me_cube_014.from_pydata([(-0.02871, -0.2018, -0.4215), (-0.02871, -0.2018, 0.5392), (-0.02871, 0.2308, -0.4215), (-0.02871, 0.2308, 0.5392), (0.02871, -0.2018, -0.4215), (0.02871, -0.2018, 0.5392), (0.02871, 0.2308, -0.4215), (0.02871, 0.2308, 0.5392)], [], [(0, 1, 3, 2), (2, 3, 7, 6), (6, 7, 5, 4), (4, 5, 1, 0), (2, 6, 4, 0), (7, 3, 1, 5)])
me_cube_014.materials.append(mat_material_003)
me_cube_014.use_remesh_preserve_volume = False
me_cube_014.use_remesh_preserve_attributes = False
me_cube_014.use_mirror_vertex_groups = False
me_cube_014.update()
me_cube_000 = bpy.data.meshes.new('Cube.000')
me_cube_000.from_pydata([(-0.02472, -0.2334, -0.1646), (-0.02472, -0.2334, 0.2234), (-0.02472, 0.198, -0.1646), (-0.02472, 0.198, 0.2234), (0.02472, -0.2334, -0.1646), (0.02472, -0.2334, 0.2234), (0.02472, 0.198, -0.1646), (0.02472, 0.198, 0.2234)], [], [(0, 1, 3, 2), (2, 3, 7, 6), (6, 7, 5, 4), (4, 5, 1, 0), (2, 6, 4, 0), (7, 3, 1, 5)])
me_cube_000.materials.append(mat_material_008)
me_cube_000.use_remesh_preserve_volume = False
me_cube_000.use_remesh_preserve_attributes = False
me_cube_000.use_mirror_vertex_groups = False
me_cube_000.update()
me_cube_004 = bpy.data.meshes.new('Cube.004')
me_cube_004.from_pydata([(-0.02472, -0.2334, -0.1646), (-0.02472, -0.2334, 0.2234), (-0.02472, 0.198, -0.1646), (-0.02472, 0.198, 0.2234), (0.02472, -0.2334, -0.1646), (0.02472, -0.2334, 0.2234), (0.02472, 0.198, -0.1646), (0.02472, 0.198, 0.2234)], [], [(0, 1, 3, 2), (2, 3, 7, 6), (6, 7, 5, 4), (4, 5, 1, 0), (2, 6, 4, 0), (7, 3, 1, 5)])
me_cube_004.materials.append(mat_material_008)
me_cube_004.use_remesh_preserve_volume = False
me_cube_004.use_remesh_preserve_attributes = False
me_cube_004.use_mirror_vertex_groups = False
me_cube_004.update()
me_cube_003 = bpy.data.meshes.new('Cube.003')
me_cube_003.from_pydata([(-0.02472, -0.2334, -0.1646), (-0.02472, -0.2334, 0.2234), (-0.02472, 0.198, -0.1646), (-0.02472, 0.198, 0.2234), (0.02472, -0.2334, -0.1646), (0.02472, -0.2334, 0.2234), (0.02472, 0.198, -0.1646), (0.02472, 0.198, 0.2234)], [], [(0, 1, 3, 2), (2, 3, 7, 6), (6, 7, 5, 4), (4, 5, 1, 0), (2, 6, 4, 0), (7, 3, 1, 5)])
me_cube_003.materials.append(mat_material_008)
me_cube_003.use_remesh_preserve_volume = False
me_cube_003.use_remesh_preserve_attributes = False
me_cube_003.use_mirror_vertex_groups = False
me_cube_003.update()
me_cube_016 = bpy.data.meshes.new('Cube.016')
me_cube_016.from_pydata([(-0.02472, -0.2334, -0.1646), (-0.02472, -0.2334, 0.2234), (-0.02472, 0.198, -0.1646), (-0.02472, 0.198, 0.2234), (0.02472, -0.2334, -0.1646), (0.02472, -0.2334, 0.2234), (0.02472, 0.198, -0.1646), (0.02472, 0.198, 0.2234)], [], [(0, 1, 3, 2), (2, 3, 7, 6), (6, 7, 5, 4), (4, 5, 1, 0), (2, 6, 4, 0), (7, 3, 1, 5)])
me_cube_016.materials.append(mat_material_008)
me_cube_016.use_remesh_preserve_volume = False
me_cube_016.use_remesh_preserve_attributes = False
me_cube_016.use_mirror_vertex_groups = False
me_cube_016.update()
me_cube_013 = bpy.data.meshes.new('Cube.013')
me_cube_013.from_pydata([(-0.02472, -0.2334, -0.1646), (-0.02472, -0.2334, 0.2234), (-0.02472, 0.198, -0.1646), (-0.02472, 0.198, 0.2234), (0.02472, -0.2334, -0.1646), (0.02472, -0.2334, 0.2234), (0.02472, 0.198, -0.1646), (0.02472, 0.198, 0.2234)], [], [(0, 1, 3, 2), (2, 3, 7, 6), (6, 7, 5, 4), (4, 5, 1, 0), (2, 6, 4, 0), (7, 3, 1, 5)])
me_cube_013.materials.append(mat_material_008)
me_cube_013.use_remesh_preserve_volume = False
me_cube_013.use_remesh_preserve_attributes = False
me_cube_013.use_mirror_vertex_groups = False
me_cube_013.update()
me_cube_018 = bpy.data.meshes.new('Cube.018')
me_cube_018.from_pydata([(-0.02472, -0.2334, -0.1646), (-0.02472, -0.2334, 0.2234), (-0.02472, 0.198, -0.1646), (-0.02472, 0.198, 0.2234), (0.02472, -0.2334, -0.1646), (0.02472, -0.2334, 0.2234), (0.02472, 0.198, -0.1646), (0.02472, 0.198, 0.2234)], [], [(0, 1, 3, 2), (2, 3, 7, 6), (6, 7, 5, 4), (4, 5, 1, 0), (2, 6, 4, 0), (7, 3, 1, 5)])
me_cube_018.materials.append(mat_material_008)
me_cube_018.use_remesh_preserve_volume = False
me_cube_018.use_remesh_preserve_attributes = False
me_cube_018.use_mirror_vertex_groups = False
me_cube_018.update()
me_cube_017 = bpy.data.meshes.new('Cube.017')
me_cube_017.from_pydata([(-0.02472, -0.2334, -0.1646), (-0.02472, -0.2334, 0.2234), (-0.02472, 0.198, -0.1646), (-0.02472, 0.198, 0.2234), (0.02472, -0.2334, -0.1646), (0.02472, -0.2334, 0.2234), (0.02472, 0.198, -0.1646), (0.02472, 0.198, 0.2234)], [], [(0, 1, 3, 2), (2, 3, 7, 6), (6, 7, 5, 4), (4, 5, 1, 0), (2, 6, 4, 0), (7, 3, 1, 5)])
me_cube_017.materials.append(mat_material_008)
me_cube_017.use_remesh_preserve_volume = False
me_cube_017.use_remesh_preserve_attributes = False
me_cube_017.use_mirror_vertex_groups = False
me_cube_017.update()
me_cube_020 = bpy.data.meshes.new('Cube.020')
me_cube_020.from_pydata([(-0.02274, -0.2256, -0.4901), (-0.02274, -0.2256, 0.4979), (-0.02274, 0.229, -0.4901), (-0.02274, 0.229, 0.4979), (0.02274, -0.2256, -0.4901), (0.02274, -0.2256, 0.4979), (0.02274, 0.229, -0.4901), (0.02274, 0.229, 0.4979), (-0.02274, 0.1732, -0.4901), (-0.02274, 0.05939, -0.4901), (-0.02274, -0.05442, -0.4901), (-0.02274, -0.1682, -0.4901), (-0.02274, -0.1682, 0.4979), (-0.02274, -0.05442, 0.4979), (-0.02274, 0.05939, 0.4979), (-0.02274, 0.1732, 0.4979), (0.02274, -0.1682, -0.4901), (0.02274, -0.05442, -0.4901), (0.02274, 0.05939, -0.4901), (0.02274, 0.1732, -0.4901), (0.02274, 0.1732, 0.4979), (0.02274, 0.05939, 0.4979), (0.02274, -0.05442, 0.4979), (0.02274, -0.1682, 0.4979), (-0.02274, 0.1732, -0.4901), (-0.02274, 0.05939, -0.4901), (0.02274, 0.05939, -0.4901), (0.02274, 0.1732, -0.4901), (-0.02274, 0.1732, -0.4901), (-0.02274, 0.05939, -0.4901), (0.02274, 0.05939, -0.4901), (0.02274, 0.1732, -0.4901), (-0.02274, 0.1732, -0.4901), (-0.02274, 0.05939, -0.4901), (0.02274, 0.05939, -0.4901), (0.02274, 0.1732, -0.4901), (-0.02274, -0.2256, 0.4359), (-0.02274, 0.229, 0.4359), (0.02274, 0.229, 0.4359), (0.02274, -0.2256, 0.4359), (0.02274, 0.1732, 0.4359), (0.02274, 0.05939, 0.4359), (0.02274, -0.05442, 0.4359), (0.02274, -0.1682, 0.4359), (-0.02274, -0.1682, 0.4359), (-0.02274, -0.05442, 0.4359), (-0.02274, 0.05939, 0.4359), (-0.02274, 0.1732, 0.4359), (-0.02274, 0.1732, -0.4901), (-0.02274, 0.05939, -0.4901), (-0.02274, -0.05442, -0.4901), (-0.02274, -0.1682, -0.4901), (0.02274, -0.1682, -0.4901), (0.02274, -0.05442, -0.4901), (0.02274, 0.05939, -0.4901), (0.02274, 0.1732, -0.4901), (0.02274, 0.1732, 0.4359), (0.02274, 0.05939, 0.4359), (0.02274, -0.05442, 0.4359), (0.02274, -0.1682, 0.4359), (-0.02274, -0.1682, 0.4359), (-0.02274, -0.05442, 0.4359), (-0.02274, 0.05939, 0.4359), (-0.02274, 0.1732, 0.4359), (-0.02274, 0.1732, -0.4901), (-0.02274, 0.05939, -0.4901), (-0.02274, -0.05442, -0.4901), (-0.02274, -0.1682, -0.4901), (0.02274, -0.1682, -0.4901), (0.02274, -0.05442, -0.4901), (0.02274, 0.05939, -0.4901), (0.02274, 0.1732, -0.4901), (0.02274, 0.1732, 0.4359), (0.02274, 0.05939, 0.4359), (0.02274, -0.05442, 0.4359), (0.02274, -0.1682, 0.4359), (-0.02274, -0.1682, 0.4359), (-0.02274, -0.05442, 0.4359), (-0.02274, 0.05939, 0.4359), (-0.02274, 0.1732, 0.4359), (0.2164, 0.1732, -0.4901), (0.2164, 0.05939, -0.4901), (0.2164, -0.05442, -0.4901), (0.2164, -0.1682, -0.4901), (0.2619, -0.1682, -0.4901), (0.2619, -0.05442, -0.4901), (0.2619, 0.05939, -0.4901), (0.2619, 0.1732, -0.4901), (0.2619, 0.1732, 0.4359), (0.2619, 0.05939, 0.4359), (0.2619, -0.05442, 0.4359), (0.2619, -0.1682, 0.4359), (0.2164, -0.1682, 0.4359), (0.2164, -0.05442, 0.4359), (0.2164, 0.05939, 0.4359), (0.2164, 0.1732, 0.4359)], [], [(47, 15, 3, 37), (37, 3, 7, 38), (43, 23, 5, 39), (39, 5, 1, 36), (11, 16, 4, 0), (23, 12, 1, 5), (7, 3, 15, 20), (20, 15, 14, 21), (21, 14, 13, 22), (22, 13, 12, 23), (2, 6, 19, 8), (18, 9, 25, 26), (9, 18, 17, 10), (10, 17, 16, 11), (38, 7, 20, 40), (40, 20, 21, 41), (41, 21, 22, 42), (42, 22, 23, 43), (36, 1, 12, 44), (44, 12, 13, 45), (45, 13, 14, 46), (46, 14, 15, 47), (26, 25, 33, 34), (18, 26, 34, 30), (8, 19, 27, 24), (8, 24, 32, 28), (32, 35, 34, 33), (31, 30, 34, 35), (29, 28, 32, 33), (19, 18, 30, 31), (27, 19, 31, 35), (25, 9, 29, 33), (9, 8, 28, 29), (24, 27, 35, 32), (19, 40, 56, 55), (16, 17, 53, 52), (46, 47, 63, 62), (0, 36, 44, 11), (47, 8, 48, 63), (8, 9, 49, 48), (40, 41, 57, 56), (6, 38, 40, 19), (4, 39, 36, 0), (16, 43, 39, 4), (2, 37, 38, 6), (8, 47, 37, 2), (51, 60, 76, 67), (58, 59, 75, 74), (50, 51, 67, 66), (59, 52, 68, 75), (60, 61, 77, 76), (49, 50, 66, 65), (9, 10, 50, 49), (45, 46, 62, 61), (17, 18, 54, 53), (10, 11, 51, 50), (44, 45, 61, 60), (18, 19, 55, 54), (43, 16, 52, 59), (42, 43, 59, 58), (11, 44, 60, 51), (41, 42, 58, 57), (65, 66, 82, 81), (77, 78, 94, 93), (64, 65, 81, 80), (78, 79, 95, 94), (71, 72, 88, 87), (79, 64, 80, 95), (52, 53, 69, 68), (57, 58, 74, 73), (53, 54, 70, 69), (56, 57, 73, 72), (54, 55, 71, 70), (63, 48, 64, 79), (55, 56, 72, 71), (62, 63, 79, 78), (48, 49, 65, 64), (61, 62, 78, 77), (81, 94, 95, 80), (82, 93, 94, 81), (83, 92, 93, 82), (85, 90, 91, 84), (86, 89, 90, 85), (87, 88, 89, 86), (76, 77, 93, 92), (75, 68, 84, 91), (66, 67, 83, 82), (74, 75, 91, 90), (67, 76, 92, 83), (68, 69, 85, 84), (73, 74, 90, 89), (69, 70, 86, 85), (72, 73, 89, 88), (70, 71, 87, 86)])
me_cube_020.materials.append(mat_material_002)
me_cube_020.use_remesh_preserve_volume = False
me_cube_020.use_remesh_preserve_attributes = False
me_cube_020.use_mirror_vertex_groups = False
me_cube_020.update()
me_cube_023 = bpy.data.meshes.new('Cube.023')
me_cube_023.from_pydata([(-0.1893, -0.01858, -0.1471), (-0.1893, -0.01858, 0.1896), (-0.1893, 0.01858, -0.1471), (-0.1893, 0.01858, 0.1896), (0.1475, -0.01858, -0.1471), (0.1475, -0.01858, 0.1896), (0.1475, 0.01858, -0.1471), (0.1475, 0.01858, 0.1896), (0.1054, 0.01858, -0.1471), (0.06326, 0.01858, -0.1471), (0.02116, 0.01858, -0.1471), (-0.02094, 0.01858, -0.1471), (-0.06304, 0.01858, -0.1471), (-0.1051, 0.01858, -0.1471), (-0.1472, 0.01858, -0.1471), (-0.1472, 0.01858, 0.1896), (-0.1051, 0.01858, 0.1896), (-0.06304, 0.01858, 0.1896), (-0.02094, 0.01858, 0.1896), (0.02116, 0.01858, 0.1896), (0.06326, 0.01858, 0.1896), (0.1054, 0.01858, 0.1896), (-0.1472, -0.01858, -0.1471), (-0.1051, -0.01858, -0.1471), (-0.06304, -0.01858, -0.1471), (-0.02094, -0.01858, -0.1471), (0.02116, -0.01858, -0.1471), (0.06326, -0.01858, -0.1471), (0.1054, -0.01858, -0.1471), (0.1054, -0.01858, 0.1896), (0.06326, -0.01858, 0.1896), (0.02116, -0.01858, 0.1896), (-0.02094, -0.01858, 0.1896), (-0.06304, -0.01858, 0.1896), (-0.1051, -0.01858, 0.1896), (-0.1472, -0.01858, 0.1896), (-0.1893, -0.01858, -0.099), (-0.1893, -0.01858, -0.0509), (-0.1893, -0.01858, -0.002807), (-0.1893, -0.01858, 0.04529), (-0.1893, -0.01858, 0.09339), (-0.1893, -0.01858, 0.1415), (-0.1893, 0.01858, 0.1415), (-0.1893, 0.01858, 0.09339), (-0.1893, 0.01858, 0.04529), (-0.1893, 0.01858, -0.002807), (-0.1893, 0.01858, -0.0509), (-0.1893, 0.01858, -0.099), (0.1475, 0.01858, 0.1415), (0.1475, 0.01858, 0.09339), (0.1475, 0.01858, 0.04529), (0.1475, 0.01858, -0.002807), (0.1475, 0.01858, -0.0509), (0.1475, 0.01858, -0.099), (0.1475, -0.01858, 0.1415), (0.1475, -0.01858, 0.09339), (0.1475, -0.01858, 0.04529), (0.1475, -0.01858, -0.002807), (0.1475, -0.01858, -0.0509), (0.1475, -0.01858, -0.099), (0.1054, -0.01858, 0.1415), (0.1054, -0.01858, 0.09339), (0.1054, -0.01858, 0.04529), (0.1054, -0.01858, -0.002807), (0.1054, -0.01858, -0.0509), (0.1054, -0.01858, -0.099), (0.06326, -0.01858, 0.1415), (0.06326, -0.01858, -0.099), (0.02116, -0.01858, 0.1415), (0.02116, -0.01858, -0.099), (-0.02094, -0.01858, 0.1415), (-0.02094, -0.01858, -0.099), (-0.06304, -0.01858, 0.1415), (-0.06304, -0.01858, -0.099), (-0.1051, -0.01858, 0.1415), (-0.1051, -0.01858, -0.099), (-0.1472, -0.01858, 0.1415), (-0.1472, -0.01858, 0.09339), (-0.1472, -0.01858, 0.04529), (-0.1472, -0.01858, -0.002807), (-0.1472, -0.01858, -0.0509), (-0.1472, -0.01858, -0.099), (-0.1472, 0.01858, 0.1415), (-0.1472, 0.01858, 0.09339), (-0.1472, 0.01858, 0.04529), (-0.1472, 0.01858, -0.002807), (-0.1472, 0.01858, -0.0509), (-0.1472, 0.01858, -0.099), (-0.1051, 0.01858, 0.1415), (-0.1051, 0.01858, 0.09339), (-0.1051, 0.01858, 0.04529), (-0.1051, 0.01858, -0.002807), (-0.1051, 0.01858, -0.0509), (-0.1051, 0.01858, -0.099), (-0.06304, 0.01858, 0.1415), (-0.06304, 0.01858, 0.09339), (-0.06304, 0.01858, 0.04529), (-0.06304, 0.01858, -0.002807), (-0.06304, 0.01858, -0.0509), (-0.06304, 0.01858, -0.099), (-0.02094, 0.01858, 0.1415), (-0.02094, 0.01858, 0.09339), (-0.02094, 0.01858, 0.04529), (-0.02094, 0.01858, -0.002807), (-0.02094, 0.01858, -0.0509), (-0.02094, 0.01858, -0.099), (0.02116, 0.01858, 0.1415), (0.02116, 0.01858, 0.09339), (0.02116, 0.01858, 0.04529), (0.02116, 0.01858, -0.002807), (0.02116, 0.01858, -0.0509), (0.02116, 0.01858, -0.099), (0.06326, 0.01858, 0.1415), (0.06326, 0.01858, 0.09339), (0.06326, 0.01858, 0.04529), (0.06326, 0.01858, -0.002807), (0.06326, 0.01858, -0.0509), (0.06326, 0.01858, -0.099), (0.1054, 0.01858, 0.1415), (0.1054, 0.01858, 0.09339), (0.1054, 0.01858, 0.04529), (0.1054, 0.01858, -0.002807), (0.1054, 0.01858, -0.0509), (0.1054, 0.01858, -0.099), (0.1054, 0.01637, 0.1415), (0.1054, 0.01637, 0.09339), (0.1054, 0.01637, 0.04529), (0.1054, 0.01637, -0.002807), (0.1054, 0.01637, -0.0509), (0.1054, 0.01637, -0.099), (0.06326, 0.01637, 0.1415), (0.06326, 0.01637, 0.09339), (0.06326, 0.01637, 0.04529), (0.06326, 0.01637, -0.002807), (0.06326, 0.01637, -0.0509), (0.06326, 0.01637, -0.099), (0.02116, 0.01637, 0.1415), (0.02116, 0.01637, 0.09339), (0.02116, 0.01637, 0.04529), (0.02116, 0.01637, -0.002807), (0.02116, 0.01637, -0.0509), (0.02116, 0.01637, -0.099), (-0.02094, 0.01637, 0.1415), (-0.02094, 0.01637, 0.09339), (-0.02094, 0.01637, 0.04529), (-0.02094, 0.01637, -0.002807), (-0.02094, 0.01637, -0.0509), (-0.02094, 0.01637, -0.099), (-0.06304, 0.01637, 0.1415), (-0.06304, 0.01637, 0.09339), (-0.06304, 0.01637, 0.04529), (-0.06304, 0.01637, -0.002807), (-0.06304, 0.01637, -0.0509), (-0.06304, 0.01637, -0.099), (-0.1051, 0.01637, 0.1415), (-0.1051, 0.01637, 0.09339), (-0.1051, 0.01637, 0.04529), (-0.1051, 0.01637, -0.002807), (-0.1051, 0.01637, -0.0509), (-0.1051, 0.01637, -0.099), (-0.1472, 0.01637, 0.1415), (-0.1472, 0.01637, 0.09339), (-0.1472, 0.01637, 0.04529), (-0.1472, 0.01637, -0.002807), (-0.1472, 0.01637, -0.0509), (-0.1472, 0.01637, -0.099)], [], [(41, 1, 3, 42), (118, 21, 7, 48), (48, 7, 5, 54), (76, 35, 1, 41), (8, 6, 4, 28), (15, 3, 1, 35), (7, 21, 29, 5), (21, 20, 30, 29), (20, 19, 31, 30), (19, 18, 32, 31), (18, 17, 33, 32), (17, 16, 34, 33), (16, 15, 35, 34), (2, 14, 22, 0), (14, 13, 23, 22), (13, 12, 24, 23), (12, 11, 25, 24), (11, 10, 26, 25), (10, 9, 27, 26), (9, 8, 28, 27), (54, 5, 29, 60), (60, 29, 30, 66), (66, 30, 31, 68), (68, 31, 32, 70), (70, 32, 33, 72), (72, 33, 34, 74), (74, 34, 35, 76), (42, 3, 15, 82), (82, 15, 16, 88), (88, 16, 17, 94), (94, 17, 18, 100), (100, 18, 19, 106), (106, 19, 20, 112), (112, 20, 21, 118), (9, 117, 123, 8), (117, 116, 122, 123), (116, 115, 121, 122), (115, 114, 120, 121), (114, 113, 119, 120), (113, 112, 118, 119), (10, 111, 117, 9), (111, 110, 116, 117), (110, 109, 115, 116), (109, 108, 114, 115), (108, 107, 113, 114), (107, 106, 112, 113), (11, 105, 111, 10), (105, 104, 110, 111), (104, 103, 109, 110), (103, 102, 108, 109), (102, 101, 107, 108), (101, 100, 106, 107), (12, 99, 105, 11), (99, 98, 104, 105), (98, 97, 103, 104), (97, 96, 102, 103), (96, 95, 101, 102), (95, 94, 100, 101), (13, 93, 99, 12), (93, 92, 98, 99), (92, 91, 97, 98), (91, 90, 96, 97), (90, 89, 95, 96), (89, 88, 94, 95), (14, 87, 93, 13), (87, 86, 92, 93), (86, 85, 91, 92), (85, 84, 90, 91), (84, 83, 89, 90), (83, 82, 88, 89), (2, 47, 87, 14), (47, 46, 86, 87), (46, 45, 85, 86), (45, 44, 84, 85), (44, 43, 83, 84), (43, 42, 82, 83), (23, 75, 81, 22), (24, 73, 75, 23), (61, 60, 124, 125), (77, 78, 162, 161), (25, 71, 73, 24), (68, 70, 142, 136), (67, 65, 129, 135), (81, 75, 159, 165), (76, 77, 161, 160), (66, 68, 136, 130), (26, 69, 71, 25), (75, 73, 153, 159), (60, 66, 130, 124), (74, 76, 160, 154), (65, 64, 128, 129), (73, 71, 147, 153), (27, 67, 69, 26), (80, 81, 165, 164), (64, 63, 127, 128), (72, 74, 154, 148), (71, 69, 141, 147), (79, 80, 164, 163), (28, 65, 67, 27), (63, 62, 126, 127), (70, 72, 148, 142), (78, 79, 163, 162), (62, 61, 125, 126), (69, 67, 135, 141), (4, 59, 65, 28), (59, 58, 64, 65), (58, 57, 63, 64), (57, 56, 62, 63), (56, 55, 61, 62), (55, 54, 60, 61), (22, 81, 36, 0), (81, 80, 37, 36), (80, 79, 38, 37), (79, 78, 39, 38), (78, 77, 40, 39), (77, 76, 41, 40), (6, 53, 59, 4), (53, 52, 58, 59), (52, 51, 57, 58), (51, 50, 56, 57), (50, 49, 55, 56), (49, 48, 54, 55), (8, 123, 53, 6), (123, 122, 52, 53), (122, 121, 51, 52), (121, 120, 50, 51), (120, 119, 49, 50), (119, 118, 48, 49), (0, 36, 47, 2), (36, 37, 46, 47), (37, 38, 45, 46), (38, 39, 44, 45), (39, 40, 43, 44), (40, 41, 42, 43), (159, 158, 164, 165), (158, 157, 163, 164), (157, 156, 162, 163), (156, 155, 161, 162), (155, 154, 160, 161), (153, 152, 158, 159), (152, 151, 157, 158), (151, 150, 156, 157), (150, 149, 155, 156), (149, 148, 154, 155), (147, 146, 152, 153), (146, 145, 151, 152), (145, 144, 150, 151), (144, 143, 149, 150), (143, 142, 148, 149), (141, 140, 146, 147), (140, 139, 145, 146), (139, 138, 144, 145), (138, 137, 143, 144), (137, 136, 142, 143), (135, 134, 140, 141), (134, 133, 139, 140), (133, 132, 138, 139), (132, 131, 137, 138), (131, 130, 136, 137), (129, 128, 134, 135), (128, 127, 133, 134), (127, 126, 132, 133), (126, 125, 131, 132), (125, 124, 130, 131)])
me_cube_023.materials.append(mat_material_002)
me_cube_023.use_remesh_preserve_volume = False
me_cube_023.use_remesh_preserve_attributes = False
me_cube_023.use_mirror_vertex_groups = False
me_cube_023.update()
me_cube_025 = bpy.data.meshes.new('Cube.025')
me_cube_025.from_pydata([(-0.1893, -0.01858, -0.1471), (-0.1893, -0.01858, 0.1896), (-0.1893, 0.01858, -0.1471), (-0.1893, 0.01858, 0.1896), (0.1475, -0.01858, -0.1471), (0.1475, -0.01858, 0.1896), (0.1475, 0.01858, -0.1471), (0.1475, 0.01858, 0.1896), (0.1054, 0.01858, -0.1471), (0.06326, 0.01858, -0.1471), (0.02116, 0.01858, -0.1471), (-0.02094, 0.01858, -0.1471), (-0.06304, 0.01858, -0.1471), (-0.1051, 0.01858, -0.1471), (-0.1472, 0.01858, -0.1471), (-0.1472, 0.01858, 0.1896), (-0.1051, 0.01858, 0.1896), (-0.06304, 0.01858, 0.1896), (-0.02094, 0.01858, 0.1896), (0.02116, 0.01858, 0.1896), (0.06326, 0.01858, 0.1896), (0.1054, 0.01858, 0.1896), (-0.1472, -0.01858, -0.1471), (-0.1051, -0.01858, -0.1471), (-0.06304, -0.01858, -0.1471), (-0.02094, -0.01858, -0.1471), (0.02116, -0.01858, -0.1471), (0.06326, -0.01858, -0.1471), (0.1054, -0.01858, -0.1471), (0.1054, -0.01858, 0.1896), (0.06326, -0.01858, 0.1896), (0.02116, -0.01858, 0.1896), (-0.02094, -0.01858, 0.1896), (-0.06304, -0.01858, 0.1896), (-0.1051, -0.01858, 0.1896), (-0.1472, -0.01858, 0.1896), (-0.1893, -0.01858, -0.099), (-0.1893, -0.01858, -0.0509), (-0.1893, -0.01858, -0.002807), (-0.1893, -0.01858, 0.04529), (-0.1893, -0.01858, 0.09339), (-0.1893, -0.01858, 0.1415), (-0.1893, 0.01858, 0.1415), (-0.1893, 0.01858, 0.09339), (-0.1893, 0.01858, 0.04529), (-0.1893, 0.01858, -0.002807), (-0.1893, 0.01858, -0.0509), (-0.1893, 0.01858, -0.099), (0.1475, 0.01858, 0.1415), (0.1475, 0.01858, 0.09339), (0.1475, 0.01858, 0.04529), (0.1475, 0.01858, -0.002807), (0.1475, 0.01858, -0.0509), (0.1475, 0.01858, -0.099), (0.1475, -0.01858, 0.1415), (0.1475, -0.01858, 0.09339), (0.1475, -0.01858, 0.04529), (0.1475, -0.01858, -0.002807), (0.1475, -0.01858, -0.0509), (0.1475, -0.01858, -0.099), (0.1054, -0.01858, 0.1415), (0.1054, -0.01858, 0.09339), (0.1054, -0.01858, 0.04529), (0.1054, -0.01858, -0.002807), (0.1054, -0.01858, -0.0509), (0.1054, -0.01858, -0.099), (0.06326, -0.01858, 0.1415), (0.06326, -0.01858, -0.099), (0.02116, -0.01858, 0.1415), (0.02116, -0.01858, -0.099), (-0.02094, -0.01858, 0.1415), (-0.02094, -0.01858, -0.099), (-0.06304, -0.01858, 0.1415), (-0.06304, -0.01858, -0.099), (-0.1051, -0.01858, 0.1415), (-0.1051, -0.01858, -0.099), (-0.1472, -0.01858, 0.1415), (-0.1472, -0.01858, 0.09339), (-0.1472, -0.01858, 0.04529), (-0.1472, -0.01858, -0.002807), (-0.1472, -0.01858, -0.0509), (-0.1472, -0.01858, -0.099), (-0.1472, 0.01858, 0.1415), (-0.1472, 0.01858, 0.09339), (-0.1472, 0.01858, 0.04529), (-0.1472, 0.01858, -0.002807), (-0.1472, 0.01858, -0.0509), (-0.1472, 0.01858, -0.099), (-0.1051, 0.01858, 0.1415), (-0.1051, 0.01858, 0.09339), (-0.1051, 0.01858, 0.04529), (-0.1051, 0.01858, -0.002807), (-0.1051, 0.01858, -0.0509), (-0.1051, 0.01858, -0.099), (-0.06304, 0.01858, 0.1415), (-0.06304, 0.01858, 0.09339), (-0.06304, 0.01858, 0.04529), (-0.06304, 0.01858, -0.002807), (-0.06304, 0.01858, -0.0509), (-0.06304, 0.01858, -0.099), (-0.02094, 0.01858, 0.1415), (-0.02094, 0.01858, 0.09339), (-0.02094, 0.01858, 0.04529), (-0.02094, 0.01858, -0.002807), (-0.02094, 0.01858, -0.0509), (-0.02094, 0.01858, -0.099), (0.02116, 0.01858, 0.1415), (0.02116, 0.01858, 0.09339), (0.02116, 0.01858, 0.04529), (0.02116, 0.01858, -0.002807), (0.02116, 0.01858, -0.0509), (0.02116, 0.01858, -0.099), (0.06326, 0.01858, 0.1415), (0.06326, 0.01858, 0.09339), (0.06326, 0.01858, 0.04529), (0.06326, 0.01858, -0.002807), (0.06326, 0.01858, -0.0509), (0.06326, 0.01858, -0.099), (0.1054, 0.01858, 0.1415), (0.1054, 0.01858, 0.09339), (0.1054, 0.01858, 0.04529), (0.1054, 0.01858, -0.002807), (0.1054, 0.01858, -0.0509), (0.1054, 0.01858, -0.099), (0.1054, 0.01637, 0.1415), (0.1054, 0.01637, 0.09339), (0.1054, 0.01637, 0.04529), (0.1054, 0.01637, -0.002807), (0.1054, 0.01637, -0.0509), (0.1054, 0.01637, -0.099), (0.06326, 0.01637, 0.1415), (0.06326, 0.01637, 0.09339), (0.06326, 0.01637, 0.04529), (0.06326, 0.01637, -0.002807), (0.06326, 0.01637, -0.0509), (0.06326, 0.01637, -0.099), (0.02116, 0.01637, 0.1415), (0.02116, 0.01637, 0.09339), (0.02116, 0.01637, 0.04529), (0.02116, 0.01637, -0.002807), (0.02116, 0.01637, -0.0509), (0.02116, 0.01637, -0.099), (-0.02094, 0.01637, 0.1415), (-0.02094, 0.01637, 0.09339), (-0.02094, 0.01637, 0.04529), (-0.02094, 0.01637, -0.002807), (-0.02094, 0.01637, -0.0509), (-0.02094, 0.01637, -0.099), (-0.06304, 0.01637, 0.1415), (-0.06304, 0.01637, 0.09339), (-0.06304, 0.01637, 0.04529), (-0.06304, 0.01637, -0.002807), (-0.06304, 0.01637, -0.0509), (-0.06304, 0.01637, -0.099), (-0.1051, 0.01637, 0.1415), (-0.1051, 0.01637, 0.09339), (-0.1051, 0.01637, 0.04529), (-0.1051, 0.01637, -0.002807), (-0.1051, 0.01637, -0.0509), (-0.1051, 0.01637, -0.099), (-0.1472, 0.01637, 0.1415), (-0.1472, 0.01637, 0.09339), (-0.1472, 0.01637, 0.04529), (-0.1472, 0.01637, -0.002807), (-0.1472, 0.01637, -0.0509), (-0.1472, 0.01637, -0.099)], [], [(41, 1, 3, 42), (118, 21, 7, 48), (48, 7, 5, 54), (76, 35, 1, 41), (8, 6, 4, 28), (15, 3, 1, 35), (7, 21, 29, 5), (21, 20, 30, 29), (20, 19, 31, 30), (19, 18, 32, 31), (18, 17, 33, 32), (17, 16, 34, 33), (16, 15, 35, 34), (2, 14, 22, 0), (14, 13, 23, 22), (13, 12, 24, 23), (12, 11, 25, 24), (11, 10, 26, 25), (10, 9, 27, 26), (9, 8, 28, 27), (54, 5, 29, 60), (60, 29, 30, 66), (66, 30, 31, 68), (68, 31, 32, 70), (70, 32, 33, 72), (72, 33, 34, 74), (74, 34, 35, 76), (42, 3, 15, 82), (82, 15, 16, 88), (88, 16, 17, 94), (94, 17, 18, 100), (100, 18, 19, 106), (106, 19, 20, 112), (112, 20, 21, 118), (9, 117, 123, 8), (117, 116, 122, 123), (116, 115, 121, 122), (115, 114, 120, 121), (114, 113, 119, 120), (113, 112, 118, 119), (10, 111, 117, 9), (111, 110, 116, 117), (110, 109, 115, 116), (109, 108, 114, 115), (108, 107, 113, 114), (107, 106, 112, 113), (11, 105, 111, 10), (105, 104, 110, 111), (104, 103, 109, 110), (103, 102, 108, 109), (102, 101, 107, 108), (101, 100, 106, 107), (12, 99, 105, 11), (99, 98, 104, 105), (98, 97, 103, 104), (97, 96, 102, 103), (96, 95, 101, 102), (95, 94, 100, 101), (13, 93, 99, 12), (93, 92, 98, 99), (92, 91, 97, 98), (91, 90, 96, 97), (90, 89, 95, 96), (89, 88, 94, 95), (14, 87, 93, 13), (87, 86, 92, 93), (86, 85, 91, 92), (85, 84, 90, 91), (84, 83, 89, 90), (83, 82, 88, 89), (2, 47, 87, 14), (47, 46, 86, 87), (46, 45, 85, 86), (45, 44, 84, 85), (44, 43, 83, 84), (43, 42, 82, 83), (23, 75, 81, 22), (24, 73, 75, 23), (61, 60, 124, 125), (77, 78, 162, 161), (25, 71, 73, 24), (68, 70, 142, 136), (67, 65, 129, 135), (81, 75, 159, 165), (76, 77, 161, 160), (66, 68, 136, 130), (26, 69, 71, 25), (75, 73, 153, 159), (60, 66, 130, 124), (74, 76, 160, 154), (65, 64, 128, 129), (73, 71, 147, 153), (27, 67, 69, 26), (80, 81, 165, 164), (64, 63, 127, 128), (72, 74, 154, 148), (71, 69, 141, 147), (79, 80, 164, 163), (28, 65, 67, 27), (63, 62, 126, 127), (70, 72, 148, 142), (78, 79, 163, 162), (62, 61, 125, 126), (69, 67, 135, 141), (4, 59, 65, 28), (59, 58, 64, 65), (58, 57, 63, 64), (57, 56, 62, 63), (56, 55, 61, 62), (55, 54, 60, 61), (22, 81, 36, 0), (81, 80, 37, 36), (80, 79, 38, 37), (79, 78, 39, 38), (78, 77, 40, 39), (77, 76, 41, 40), (6, 53, 59, 4), (53, 52, 58, 59), (52, 51, 57, 58), (51, 50, 56, 57), (50, 49, 55, 56), (49, 48, 54, 55), (8, 123, 53, 6), (123, 122, 52, 53), (122, 121, 51, 52), (121, 120, 50, 51), (120, 119, 49, 50), (119, 118, 48, 49), (0, 36, 47, 2), (36, 37, 46, 47), (37, 38, 45, 46), (38, 39, 44, 45), (39, 40, 43, 44), (40, 41, 42, 43), (159, 158, 164, 165), (158, 157, 163, 164), (157, 156, 162, 163), (156, 155, 161, 162), (155, 154, 160, 161), (153, 152, 158, 159), (152, 151, 157, 158), (151, 150, 156, 157), (150, 149, 155, 156), (149, 148, 154, 155), (147, 146, 152, 153), (146, 145, 151, 152), (145, 144, 150, 151), (144, 143, 149, 150), (143, 142, 148, 149), (141, 140, 146, 147), (140, 139, 145, 146), (139, 138, 144, 145), (138, 137, 143, 144), (137, 136, 142, 143), (135, 134, 140, 141), (134, 133, 139, 140), (133, 132, 138, 139), (132, 131, 137, 138), (131, 130, 136, 137), (129, 128, 134, 135), (128, 127, 133, 134), (127, 126, 132, 133), (126, 125, 131, 132), (125, 124, 130, 131)])
me_cube_025.materials.append(mat_material_002)
me_cube_025.use_remesh_preserve_volume = False
me_cube_025.use_remesh_preserve_attributes = False
me_cube_025.use_mirror_vertex_groups = False
me_cube_025.update()
me_cube_024 = bpy.data.meshes.new('Cube.024')
me_cube_024.from_pydata([(-0.1893, -0.01858, -0.1471), (-0.1893, -0.01858, 0.1896), (-0.1893, 0.01858, -0.1471), (-0.1893, 0.01858, 0.1896), (0.1475, -0.01858, -0.1471), (0.1475, -0.01858, 0.1896), (0.1475, 0.01858, -0.1471), (0.1475, 0.01858, 0.1896), (0.1054, 0.01858, -0.1471), (0.06326, 0.01858, -0.1471), (0.02116, 0.01858, -0.1471), (-0.02094, 0.01858, -0.1471), (-0.06304, 0.01858, -0.1471), (-0.1051, 0.01858, -0.1471), (-0.1472, 0.01858, -0.1471), (-0.1472, 0.01858, 0.1896), (-0.1051, 0.01858, 0.1896), (-0.06304, 0.01858, 0.1896), (-0.02094, 0.01858, 0.1896), (0.02116, 0.01858, 0.1896), (0.06326, 0.01858, 0.1896), (0.1054, 0.01858, 0.1896), (-0.1472, -0.01858, -0.1471), (-0.1051, -0.01858, -0.1471), (-0.06304, -0.01858, -0.1471), (-0.02094, -0.01858, -0.1471), (0.02116, -0.01858, -0.1471), (0.06326, -0.01858, -0.1471), (0.1054, -0.01858, -0.1471), (0.1054, -0.01858, 0.1896), (0.06326, -0.01858, 0.1896), (0.02116, -0.01858, 0.1896), (-0.02094, -0.01858, 0.1896), (-0.06304, -0.01858, 0.1896), (-0.1051, -0.01858, 0.1896), (-0.1472, -0.01858, 0.1896), (-0.1893, -0.01858, -0.099), (-0.1893, -0.01858, -0.0509), (-0.1893, -0.01858, -0.002807), (-0.1893, -0.01858, 0.04529), (-0.1893, -0.01858, 0.09339), (-0.1893, -0.01858, 0.1415), (-0.1893, 0.01858, 0.1415), (-0.1893, 0.01858, 0.09339), (-0.1893, 0.01858, 0.04529), (-0.1893, 0.01858, -0.002807), (-0.1893, 0.01858, -0.0509), (-0.1893, 0.01858, -0.099), (0.1475, 0.01858, 0.1415), (0.1475, 0.01858, 0.09339), (0.1475, 0.01858, 0.04529), (0.1475, 0.01858, -0.002807), (0.1475, 0.01858, -0.0509), (0.1475, 0.01858, -0.099), (0.1475, -0.01858, 0.1415), (0.1475, -0.01858, 0.09339), (0.1475, -0.01858, 0.04529), (0.1475, -0.01858, -0.002807), (0.1475, -0.01858, -0.0509), (0.1475, -0.01858, -0.099), (0.1054, -0.01858, 0.1415), (0.1054, -0.01858, 0.09339), (0.1054, -0.01858, 0.04529), (0.1054, -0.01858, -0.002807), (0.1054, -0.01858, -0.0509), (0.1054, -0.01858, -0.099), (0.06326, -0.01858, 0.1415), (0.06326, -0.01858, -0.099), (0.02116, -0.01858, 0.1415), (0.02116, -0.01858, -0.099), (-0.02094, -0.01858, 0.1415), (-0.02094, -0.01858, -0.099), (-0.06304, -0.01858, 0.1415), (-0.06304, -0.01858, -0.099), (-0.1051, -0.01858, 0.1415), (-0.1051, -0.01858, -0.099), (-0.1472, -0.01858, 0.1415), (-0.1472, -0.01858, 0.09339), (-0.1472, -0.01858, 0.04529), (-0.1472, -0.01858, -0.002807), (-0.1472, -0.01858, -0.0509), (-0.1472, -0.01858, -0.099), (-0.1472, 0.01858, 0.1415), (-0.1472, 0.01858, 0.09339), (-0.1472, 0.01858, 0.04529), (-0.1472, 0.01858, -0.002807), (-0.1472, 0.01858, -0.0509), (-0.1472, 0.01858, -0.099), (-0.1051, 0.01858, 0.1415), (-0.1051, 0.01858, 0.09339), (-0.1051, 0.01858, 0.04529), (-0.1051, 0.01858, -0.002807), (-0.1051, 0.01858, -0.0509), (-0.1051, 0.01858, -0.099), (-0.06304, 0.01858, 0.1415), (-0.06304, 0.01858, 0.09339), (-0.06304, 0.01858, 0.04529), (-0.06304, 0.01858, -0.002807), (-0.06304, 0.01858, -0.0509), (-0.06304, 0.01858, -0.099), (-0.02094, 0.01858, 0.1415), (-0.02094, 0.01858, 0.09339), (-0.02094, 0.01858, 0.04529), (-0.02094, 0.01858, -0.002807), (-0.02094, 0.01858, -0.0509), (-0.02094, 0.01858, -0.099), (0.02116, 0.01858, 0.1415), (0.02116, 0.01858, 0.09339), (0.02116, 0.01858, 0.04529), (0.02116, 0.01858, -0.002807), (0.02116, 0.01858, -0.0509), (0.02116, 0.01858, -0.099), (0.06326, 0.01858, 0.1415), (0.06326, 0.01858, 0.09339), (0.06326, 0.01858, 0.04529), (0.06326, 0.01858, -0.002807), (0.06326, 0.01858, -0.0509), (0.06326, 0.01858, -0.099), (0.1054, 0.01858, 0.1415), (0.1054, 0.01858, 0.09339), (0.1054, 0.01858, 0.04529), (0.1054, 0.01858, -0.002807), (0.1054, 0.01858, -0.0509), (0.1054, 0.01858, -0.099), (0.1054, 0.01637, 0.1415), (0.1054, 0.01637, 0.09339), (0.1054, 0.01637, 0.04529), (0.1054, 0.01637, -0.002807), (0.1054, 0.01637, -0.0509), (0.1054, 0.01637, -0.099), (0.06326, 0.01637, 0.1415), (0.06326, 0.01637, 0.09339), (0.06326, 0.01637, 0.04529), (0.06326, 0.01637, -0.002807), (0.06326, 0.01637, -0.0509), (0.06326, 0.01637, -0.099), (0.02116, 0.01637, 0.1415), (0.02116, 0.01637, 0.09339), (0.02116, 0.01637, 0.04529), (0.02116, 0.01637, -0.002807), (0.02116, 0.01637, -0.0509), (0.02116, 0.01637, -0.099), (-0.02094, 0.01637, 0.1415), (-0.02094, 0.01637, 0.09339), (-0.02094, 0.01637, 0.04529), (-0.02094, 0.01637, -0.002807), (-0.02094, 0.01637, -0.0509), (-0.02094, 0.01637, -0.099), (-0.06304, 0.01637, 0.1415), (-0.06304, 0.01637, 0.09339), (-0.06304, 0.01637, 0.04529), (-0.06304, 0.01637, -0.002807), (-0.06304, 0.01637, -0.0509), (-0.06304, 0.01637, -0.099), (-0.1051, 0.01637, 0.1415), (-0.1051, 0.01637, 0.09339), (-0.1051, 0.01637, 0.04529), (-0.1051, 0.01637, -0.002807), (-0.1051, 0.01637, -0.0509), (-0.1051, 0.01637, -0.099), (-0.1472, 0.01637, 0.1415), (-0.1472, 0.01637, 0.09339), (-0.1472, 0.01637, 0.04529), (-0.1472, 0.01637, -0.002807), (-0.1472, 0.01637, -0.0509), (-0.1472, 0.01637, -0.099)], [], [(41, 1, 3, 42), (118, 21, 7, 48), (48, 7, 5, 54), (76, 35, 1, 41), (8, 6, 4, 28), (15, 3, 1, 35), (7, 21, 29, 5), (21, 20, 30, 29), (20, 19, 31, 30), (19, 18, 32, 31), (18, 17, 33, 32), (17, 16, 34, 33), (16, 15, 35, 34), (2, 14, 22, 0), (14, 13, 23, 22), (13, 12, 24, 23), (12, 11, 25, 24), (11, 10, 26, 25), (10, 9, 27, 26), (9, 8, 28, 27), (54, 5, 29, 60), (60, 29, 30, 66), (66, 30, 31, 68), (68, 31, 32, 70), (70, 32, 33, 72), (72, 33, 34, 74), (74, 34, 35, 76), (42, 3, 15, 82), (82, 15, 16, 88), (88, 16, 17, 94), (94, 17, 18, 100), (100, 18, 19, 106), (106, 19, 20, 112), (112, 20, 21, 118), (9, 117, 123, 8), (117, 116, 122, 123), (116, 115, 121, 122), (115, 114, 120, 121), (114, 113, 119, 120), (113, 112, 118, 119), (10, 111, 117, 9), (111, 110, 116, 117), (110, 109, 115, 116), (109, 108, 114, 115), (108, 107, 113, 114), (107, 106, 112, 113), (11, 105, 111, 10), (105, 104, 110, 111), (104, 103, 109, 110), (103, 102, 108, 109), (102, 101, 107, 108), (101, 100, 106, 107), (12, 99, 105, 11), (99, 98, 104, 105), (98, 97, 103, 104), (97, 96, 102, 103), (96, 95, 101, 102), (95, 94, 100, 101), (13, 93, 99, 12), (93, 92, 98, 99), (92, 91, 97, 98), (91, 90, 96, 97), (90, 89, 95, 96), (89, 88, 94, 95), (14, 87, 93, 13), (87, 86, 92, 93), (86, 85, 91, 92), (85, 84, 90, 91), (84, 83, 89, 90), (83, 82, 88, 89), (2, 47, 87, 14), (47, 46, 86, 87), (46, 45, 85, 86), (45, 44, 84, 85), (44, 43, 83, 84), (43, 42, 82, 83), (23, 75, 81, 22), (24, 73, 75, 23), (61, 60, 124, 125), (77, 78, 162, 161), (25, 71, 73, 24), (68, 70, 142, 136), (67, 65, 129, 135), (81, 75, 159, 165), (76, 77, 161, 160), (66, 68, 136, 130), (26, 69, 71, 25), (75, 73, 153, 159), (60, 66, 130, 124), (74, 76, 160, 154), (65, 64, 128, 129), (73, 71, 147, 153), (27, 67, 69, 26), (80, 81, 165, 164), (64, 63, 127, 128), (72, 74, 154, 148), (71, 69, 141, 147), (79, 80, 164, 163), (28, 65, 67, 27), (63, 62, 126, 127), (70, 72, 148, 142), (78, 79, 163, 162), (62, 61, 125, 126), (69, 67, 135, 141), (4, 59, 65, 28), (59, 58, 64, 65), (58, 57, 63, 64), (57, 56, 62, 63), (56, 55, 61, 62), (55, 54, 60, 61), (22, 81, 36, 0), (81, 80, 37, 36), (80, 79, 38, 37), (79, 78, 39, 38), (78, 77, 40, 39), (77, 76, 41, 40), (6, 53, 59, 4), (53, 52, 58, 59), (52, 51, 57, 58), (51, 50, 56, 57), (50, 49, 55, 56), (49, 48, 54, 55), (8, 123, 53, 6), (123, 122, 52, 53), (122, 121, 51, 52), (121, 120, 50, 51), (120, 119, 49, 50), (119, 118, 48, 49), (0, 36, 47, 2), (36, 37, 46, 47), (37, 38, 45, 46), (38, 39, 44, 45), (39, 40, 43, 44), (40, 41, 42, 43), (159, 158, 164, 165), (158, 157, 163, 164), (157, 156, 162, 163), (156, 155, 161, 162), (155, 154, 160, 161), (153, 152, 158, 159), (152, 151, 157, 158), (151, 150, 156, 157), (150, 149, 155, 156), (149, 148, 154, 155), (147, 146, 152, 153), (146, 145, 151, 152), (145, 144, 150, 151), (144, 143, 149, 150), (143, 142, 148, 149), (141, 140, 146, 147), (140, 139, 145, 146), (139, 138, 144, 145), (138, 137, 143, 144), (137, 136, 142, 143), (135, 134, 140, 141), (134, 133, 139, 140), (133, 132, 138, 139), (132, 131, 137, 138), (131, 130, 136, 137), (129, 128, 134, 135), (128, 127, 133, 134), (127, 126, 132, 133), (126, 125, 131, 132), (125, 124, 130, 131)])
me_cube_024.materials.append(mat_material_002)
me_cube_024.use_remesh_preserve_volume = False
me_cube_024.use_remesh_preserve_attributes = False
me_cube_024.use_mirror_vertex_groups = False
me_cube_024.update()
me_cube_027 = bpy.data.meshes.new('Cube.027')
me_cube_027.from_pydata([(-0.1893, -0.01858, -0.1471), (-0.1893, -0.01858, 0.1896), (-0.1893, 0.01858, -0.1471), (-0.1893, 0.01858, 0.1896), (0.1475, -0.01858, -0.1471), (0.1475, -0.01858, 0.1896), (0.1475, 0.01858, -0.1471), (0.1475, 0.01858, 0.1896), (0.1054, 0.01858, -0.1471), (0.06326, 0.01858, -0.1471), (0.02116, 0.01858, -0.1471), (-0.02094, 0.01858, -0.1471), (-0.06304, 0.01858, -0.1471), (-0.1051, 0.01858, -0.1471), (-0.1472, 0.01858, -0.1471), (-0.1472, 0.01858, 0.1896), (-0.1051, 0.01858, 0.1896), (-0.06304, 0.01858, 0.1896), (-0.02094, 0.01858, 0.1896), (0.02116, 0.01858, 0.1896), (0.06326, 0.01858, 0.1896), (0.1054, 0.01858, 0.1896), (-0.1472, -0.01858, -0.1471), (-0.1051, -0.01858, -0.1471), (-0.06304, -0.01858, -0.1471), (-0.02094, -0.01858, -0.1471), (0.02116, -0.01858, -0.1471), (0.06326, -0.01858, -0.1471), (0.1054, -0.01858, -0.1471), (0.1054, -0.01858, 0.1896), (0.06326, -0.01858, 0.1896), (0.02116, -0.01858, 0.1896), (-0.02094, -0.01858, 0.1896), (-0.06304, -0.01858, 0.1896), (-0.1051, -0.01858, 0.1896), (-0.1472, -0.01858, 0.1896), (-0.1893, -0.01858, -0.099), (-0.1893, -0.01858, -0.0509), (-0.1893, -0.01858, -0.002807), (-0.1893, -0.01858, 0.04529), (-0.1893, -0.01858, 0.09339), (-0.1893, -0.01858, 0.1415), (-0.1893, 0.01858, 0.1415), (-0.1893, 0.01858, 0.09339), (-0.1893, 0.01858, 0.04529), (-0.1893, 0.01858, -0.002807), (-0.1893, 0.01858, -0.0509), (-0.1893, 0.01858, -0.099), (0.1475, 0.01858, 0.1415), (0.1475, 0.01858, 0.09339), (0.1475, 0.01858, 0.04529), (0.1475, 0.01858, -0.002807), (0.1475, 0.01858, -0.0509), (0.1475, 0.01858, -0.099), (0.1475, -0.01858, 0.1415), (0.1475, -0.01858, 0.09339), (0.1475, -0.01858, 0.04529), (0.1475, -0.01858, -0.002807), (0.1475, -0.01858, -0.0509), (0.1475, -0.01858, -0.099), (0.1054, -0.01858, 0.1415), (0.1054, -0.01858, 0.09339), (0.1054, -0.01858, 0.04529), (0.1054, -0.01858, -0.002807), (0.1054, -0.01858, -0.0509), (0.1054, -0.01858, -0.099), (0.06326, -0.01858, 0.1415), (0.06326, -0.01858, -0.099), (0.02116, -0.01858, 0.1415), (0.02116, -0.01858, -0.099), (-0.02094, -0.01858, 0.1415), (-0.02094, -0.01858, -0.099), (-0.06304, -0.01858, 0.1415), (-0.06304, -0.01858, -0.099), (-0.1051, -0.01858, 0.1415), (-0.1051, -0.01858, -0.099), (-0.1472, -0.01858, 0.1415), (-0.1472, -0.01858, 0.09339), (-0.1472, -0.01858, 0.04529), (-0.1472, -0.01858, -0.002807), (-0.1472, -0.01858, -0.0509), (-0.1472, -0.01858, -0.099), (-0.1472, 0.01858, 0.1415), (-0.1472, 0.01858, 0.09339), (-0.1472, 0.01858, 0.04529), (-0.1472, 0.01858, -0.002807), (-0.1472, 0.01858, -0.0509), (-0.1472, 0.01858, -0.099), (-0.1051, 0.01858, 0.1415), (-0.1051, 0.01858, 0.09339), (-0.1051, 0.01858, 0.04529), (-0.1051, 0.01858, -0.002807), (-0.1051, 0.01858, -0.0509), (-0.1051, 0.01858, -0.099), (-0.06304, 0.01858, 0.1415), (-0.06304, 0.01858, 0.09339), (-0.06304, 0.01858, 0.04529), (-0.06304, 0.01858, -0.002807), (-0.06304, 0.01858, -0.0509), (-0.06304, 0.01858, -0.099), (-0.02094, 0.01858, 0.1415), (-0.02094, 0.01858, 0.09339), (-0.02094, 0.01858, 0.04529), (-0.02094, 0.01858, -0.002807), (-0.02094, 0.01858, -0.0509), (-0.02094, 0.01858, -0.099), (0.02116, 0.01858, 0.1415), (0.02116, 0.01858, 0.09339), (0.02116, 0.01858, 0.04529), (0.02116, 0.01858, -0.002807), (0.02116, 0.01858, -0.0509), (0.02116, 0.01858, -0.099), (0.06326, 0.01858, 0.1415), (0.06326, 0.01858, 0.09339), (0.06326, 0.01858, 0.04529), (0.06326, 0.01858, -0.002807), (0.06326, 0.01858, -0.0509), (0.06326, 0.01858, -0.099), (0.1054, 0.01858, 0.1415), (0.1054, 0.01858, 0.09339), (0.1054, 0.01858, 0.04529), (0.1054, 0.01858, -0.002807), (0.1054, 0.01858, -0.0509), (0.1054, 0.01858, -0.099), (0.1054, 0.01637, 0.1415), (0.1054, 0.01637, 0.09339), (0.1054, 0.01637, 0.04529), (0.1054, 0.01637, -0.002807), (0.1054, 0.01637, -0.0509), (0.1054, 0.01637, -0.099), (0.06326, 0.01637, 0.1415), (0.06326, 0.01637, 0.09339), (0.06326, 0.01637, 0.04529), (0.06326, 0.01637, -0.002807), (0.06326, 0.01637, -0.0509), (0.06326, 0.01637, -0.099), (0.02116, 0.01637, 0.1415), (0.02116, 0.01637, 0.09339), (0.02116, 0.01637, 0.04529), (0.02116, 0.01637, -0.002807), (0.02116, 0.01637, -0.0509), (0.02116, 0.01637, -0.099), (-0.02094, 0.01637, 0.1415), (-0.02094, 0.01637, 0.09339), (-0.02094, 0.01637, 0.04529), (-0.02094, 0.01637, -0.002807), (-0.02094, 0.01637, -0.0509), (-0.02094, 0.01637, -0.099), (-0.06304, 0.01637, 0.1415), (-0.06304, 0.01637, 0.09339), (-0.06304, 0.01637, 0.04529), (-0.06304, 0.01637, -0.002807), (-0.06304, 0.01637, -0.0509), (-0.06304, 0.01637, -0.099), (-0.1051, 0.01637, 0.1415), (-0.1051, 0.01637, 0.09339), (-0.1051, 0.01637, 0.04529), (-0.1051, 0.01637, -0.002807), (-0.1051, 0.01637, -0.0509), (-0.1051, 0.01637, -0.099), (-0.1472, 0.01637, 0.1415), (-0.1472, 0.01637, 0.09339), (-0.1472, 0.01637, 0.04529), (-0.1472, 0.01637, -0.002807), (-0.1472, 0.01637, -0.0509), (-0.1472, 0.01637, -0.099)], [], [(41, 1, 3, 42), (118, 21, 7, 48), (48, 7, 5, 54), (76, 35, 1, 41), (8, 6, 4, 28), (15, 3, 1, 35), (7, 21, 29, 5), (21, 20, 30, 29), (20, 19, 31, 30), (19, 18, 32, 31), (18, 17, 33, 32), (17, 16, 34, 33), (16, 15, 35, 34), (2, 14, 22, 0), (14, 13, 23, 22), (13, 12, 24, 23), (12, 11, 25, 24), (11, 10, 26, 25), (10, 9, 27, 26), (9, 8, 28, 27), (54, 5, 29, 60), (60, 29, 30, 66), (66, 30, 31, 68), (68, 31, 32, 70), (70, 32, 33, 72), (72, 33, 34, 74), (74, 34, 35, 76), (42, 3, 15, 82), (82, 15, 16, 88), (88, 16, 17, 94), (94, 17, 18, 100), (100, 18, 19, 106), (106, 19, 20, 112), (112, 20, 21, 118), (9, 117, 123, 8), (117, 116, 122, 123), (116, 115, 121, 122), (115, 114, 120, 121), (114, 113, 119, 120), (113, 112, 118, 119), (10, 111, 117, 9), (111, 110, 116, 117), (110, 109, 115, 116), (109, 108, 114, 115), (108, 107, 113, 114), (107, 106, 112, 113), (11, 105, 111, 10), (105, 104, 110, 111), (104, 103, 109, 110), (103, 102, 108, 109), (102, 101, 107, 108), (101, 100, 106, 107), (12, 99, 105, 11), (99, 98, 104, 105), (98, 97, 103, 104), (97, 96, 102, 103), (96, 95, 101, 102), (95, 94, 100, 101), (13, 93, 99, 12), (93, 92, 98, 99), (92, 91, 97, 98), (91, 90, 96, 97), (90, 89, 95, 96), (89, 88, 94, 95), (14, 87, 93, 13), (87, 86, 92, 93), (86, 85, 91, 92), (85, 84, 90, 91), (84, 83, 89, 90), (83, 82, 88, 89), (2, 47, 87, 14), (47, 46, 86, 87), (46, 45, 85, 86), (45, 44, 84, 85), (44, 43, 83, 84), (43, 42, 82, 83), (23, 75, 81, 22), (24, 73, 75, 23), (61, 60, 124, 125), (77, 78, 162, 161), (25, 71, 73, 24), (68, 70, 142, 136), (67, 65, 129, 135), (81, 75, 159, 165), (76, 77, 161, 160), (66, 68, 136, 130), (26, 69, 71, 25), (75, 73, 153, 159), (60, 66, 130, 124), (74, 76, 160, 154), (65, 64, 128, 129), (73, 71, 147, 153), (27, 67, 69, 26), (80, 81, 165, 164), (64, 63, 127, 128), (72, 74, 154, 148), (71, 69, 141, 147), (79, 80, 164, 163), (28, 65, 67, 27), (63, 62, 126, 127), (70, 72, 148, 142), (78, 79, 163, 162), (62, 61, 125, 126), (69, 67, 135, 141), (4, 59, 65, 28), (59, 58, 64, 65), (58, 57, 63, 64), (57, 56, 62, 63), (56, 55, 61, 62), (55, 54, 60, 61), (22, 81, 36, 0), (81, 80, 37, 36), (80, 79, 38, 37), (79, 78, 39, 38), (78, 77, 40, 39), (77, 76, 41, 40), (6, 53, 59, 4), (53, 52, 58, 59), (52, 51, 57, 58), (51, 50, 56, 57), (50, 49, 55, 56), (49, 48, 54, 55), (8, 123, 53, 6), (123, 122, 52, 53), (122, 121, 51, 52), (121, 120, 50, 51), (120, 119, 49, 50), (119, 118, 48, 49), (0, 36, 47, 2), (36, 37, 46, 47), (37, 38, 45, 46), (38, 39, 44, 45), (39, 40, 43, 44), (40, 41, 42, 43), (159, 158, 164, 165), (158, 157, 163, 164), (157, 156, 162, 163), (156, 155, 161, 162), (155, 154, 160, 161), (153, 152, 158, 159), (152, 151, 157, 158), (151, 150, 156, 157), (150, 149, 155, 156), (149, 148, 154, 155), (147, 146, 152, 153), (146, 145, 151, 152), (145, 144, 150, 151), (144, 143, 149, 150), (143, 142, 148, 149), (141, 140, 146, 147), (140, 139, 145, 146), (139, 138, 144, 145), (138, 137, 143, 144), (137, 136, 142, 143), (135, 134, 140, 141), (134, 133, 139, 140), (133, 132, 138, 139), (132, 131, 137, 138), (131, 130, 136, 137), (129, 128, 134, 135), (128, 127, 133, 134), (127, 126, 132, 133), (126, 125, 131, 132), (125, 124, 130, 131)])
me_cube_027.materials.append(mat_material_002)
me_cube_027.use_remesh_preserve_volume = False
me_cube_027.use_remesh_preserve_attributes = False
me_cube_027.use_mirror_vertex_groups = False
me_cube_027.update()
me_cube_028 = bpy.data.meshes.new('Cube.028')
me_cube_028.from_pydata([(-0.1893, -0.01858, -0.1471), (-0.1893, -0.01858, 0.1896), (-0.1893, 0.01858, -0.1471), (-0.1893, 0.01858, 0.1896), (0.1475, -0.01858, -0.1471), (0.1475, -0.01858, 0.1896), (0.1475, 0.01858, -0.1471), (0.1475, 0.01858, 0.1896), (0.1054, 0.01858, -0.1471), (0.06326, 0.01858, -0.1471), (0.02116, 0.01858, -0.1471), (-0.02094, 0.01858, -0.1471), (-0.06304, 0.01858, -0.1471), (-0.1051, 0.01858, -0.1471), (-0.1472, 0.01858, -0.1471), (-0.1472, 0.01858, 0.1896), (-0.1051, 0.01858, 0.1896), (-0.06304, 0.01858, 0.1896), (-0.02094, 0.01858, 0.1896), (0.02116, 0.01858, 0.1896), (0.06326, 0.01858, 0.1896), (0.1054, 0.01858, 0.1896), (-0.1472, -0.01858, -0.1471), (-0.1051, -0.01858, -0.1471), (-0.06304, -0.01858, -0.1471), (-0.02094, -0.01858, -0.1471), (0.02116, -0.01858, -0.1471), (0.06326, -0.01858, -0.1471), (0.1054, -0.01858, -0.1471), (0.1054, -0.01858, 0.1896), (0.06326, -0.01858, 0.1896), (0.02116, -0.01858, 0.1896), (-0.02094, -0.01858, 0.1896), (-0.06304, -0.01858, 0.1896), (-0.1051, -0.01858, 0.1896), (-0.1472, -0.01858, 0.1896), (-0.1893, -0.01858, -0.099), (-0.1893, -0.01858, -0.0509), (-0.1893, -0.01858, -0.002807), (-0.1893, -0.01858, 0.04529), (-0.1893, -0.01858, 0.09339), (-0.1893, -0.01858, 0.1415), (-0.1893, 0.01858, 0.1415), (-0.1893, 0.01858, 0.09339), (-0.1893, 0.01858, 0.04529), (-0.1893, 0.01858, -0.002807), (-0.1893, 0.01858, -0.0509), (-0.1893, 0.01858, -0.099), (0.1475, 0.01858, 0.1415), (0.1475, 0.01858, 0.09339), (0.1475, 0.01858, 0.04529), (0.1475, 0.01858, -0.002807), (0.1475, 0.01858, -0.0509), (0.1475, 0.01858, -0.099), (0.1475, -0.01858, 0.1415), (0.1475, -0.01858, 0.09339), (0.1475, -0.01858, 0.04529), (0.1475, -0.01858, -0.002807), (0.1475, -0.01858, -0.0509), (0.1475, -0.01858, -0.099), (0.1054, -0.01858, 0.1415), (0.1054, -0.01858, 0.09339), (0.1054, -0.01858, 0.04529), (0.1054, -0.01858, -0.002807), (0.1054, -0.01858, -0.0509), (0.1054, -0.01858, -0.099), (0.06326, -0.01858, 0.1415), (0.06326, -0.01858, -0.099), (0.02116, -0.01858, 0.1415), (0.02116, -0.01858, -0.099), (-0.02094, -0.01858, 0.1415), (-0.02094, -0.01858, -0.099), (-0.06304, -0.01858, 0.1415), (-0.06304, -0.01858, -0.099), (-0.1051, -0.01858, 0.1415), (-0.1051, -0.01858, -0.099), (-0.1472, -0.01858, 0.1415), (-0.1472, -0.01858, 0.09339), (-0.1472, -0.01858, 0.04529), (-0.1472, -0.01858, -0.002807), (-0.1472, -0.01858, -0.0509), (-0.1472, -0.01858, -0.099), (-0.1472, 0.01858, 0.1415), (-0.1472, 0.01858, 0.09339), (-0.1472, 0.01858, 0.04529), (-0.1472, 0.01858, -0.002807), (-0.1472, 0.01858, -0.0509), (-0.1472, 0.01858, -0.099), (-0.1051, 0.01858, 0.1415), (-0.1051, 0.01858, 0.09339), (-0.1051, 0.01858, 0.04529), (-0.1051, 0.01858, -0.002807), (-0.1051, 0.01858, -0.0509), (-0.1051, 0.01858, -0.099), (-0.06304, 0.01858, 0.1415), (-0.06304, 0.01858, 0.09339), (-0.06304, 0.01858, 0.04529), (-0.06304, 0.01858, -0.002807), (-0.06304, 0.01858, -0.0509), (-0.06304, 0.01858, -0.099), (-0.02094, 0.01858, 0.1415), (-0.02094, 0.01858, 0.09339), (-0.02094, 0.01858, 0.04529), (-0.02094, 0.01858, -0.002807), (-0.02094, 0.01858, -0.0509), (-0.02094, 0.01858, -0.099), (0.02116, 0.01858, 0.1415), (0.02116, 0.01858, 0.09339), (0.02116, 0.01858, 0.04529), (0.02116, 0.01858, -0.002807), (0.02116, 0.01858, -0.0509), (0.02116, 0.01858, -0.099), (0.06326, 0.01858, 0.1415), (0.06326, 0.01858, 0.09339), (0.06326, 0.01858, 0.04529), (0.06326, 0.01858, -0.002807), (0.06326, 0.01858, -0.0509), (0.06326, 0.01858, -0.099), (0.1054, 0.01858, 0.1415), (0.1054, 0.01858, 0.09339), (0.1054, 0.01858, 0.04529), (0.1054, 0.01858, -0.002807), (0.1054, 0.01858, -0.0509), (0.1054, 0.01858, -0.099), (0.1054, 0.01637, 0.1415), (0.1054, 0.01637, 0.09339), (0.1054, 0.01637, 0.04529), (0.1054, 0.01637, -0.002807), (0.1054, 0.01637, -0.0509), (0.1054, 0.01637, -0.099), (0.06326, 0.01637, 0.1415), (0.06326, 0.01637, 0.09339), (0.06326, 0.01637, 0.04529), (0.06326, 0.01637, -0.002807), (0.06326, 0.01637, -0.0509), (0.06326, 0.01637, -0.099), (0.02116, 0.01637, 0.1415), (0.02116, 0.01637, 0.09339), (0.02116, 0.01637, 0.04529), (0.02116, 0.01637, -0.002807), (0.02116, 0.01637, -0.0509), (0.02116, 0.01637, -0.099), (-0.02094, 0.01637, 0.1415), (-0.02094, 0.01637, 0.09339), (-0.02094, 0.01637, 0.04529), (-0.02094, 0.01637, -0.002807), (-0.02094, 0.01637, -0.0509), (-0.02094, 0.01637, -0.099), (-0.06304, 0.01637, 0.1415), (-0.06304, 0.01637, 0.09339), (-0.06304, 0.01637, 0.04529), (-0.06304, 0.01637, -0.002807), (-0.06304, 0.01637, -0.0509), (-0.06304, 0.01637, -0.099), (-0.1051, 0.01637, 0.1415), (-0.1051, 0.01637, 0.09339), (-0.1051, 0.01637, 0.04529), (-0.1051, 0.01637, -0.002807), (-0.1051, 0.01637, -0.0509), (-0.1051, 0.01637, -0.099), (-0.1472, 0.01637, 0.1415), (-0.1472, 0.01637, 0.09339), (-0.1472, 0.01637, 0.04529), (-0.1472, 0.01637, -0.002807), (-0.1472, 0.01637, -0.0509), (-0.1472, 0.01637, -0.099)], [], [(41, 1, 3, 42), (118, 21, 7, 48), (48, 7, 5, 54), (76, 35, 1, 41), (8, 6, 4, 28), (15, 3, 1, 35), (7, 21, 29, 5), (21, 20, 30, 29), (20, 19, 31, 30), (19, 18, 32, 31), (18, 17, 33, 32), (17, 16, 34, 33), (16, 15, 35, 34), (2, 14, 22, 0), (14, 13, 23, 22), (13, 12, 24, 23), (12, 11, 25, 24), (11, 10, 26, 25), (10, 9, 27, 26), (9, 8, 28, 27), (54, 5, 29, 60), (60, 29, 30, 66), (66, 30, 31, 68), (68, 31, 32, 70), (70, 32, 33, 72), (72, 33, 34, 74), (74, 34, 35, 76), (42, 3, 15, 82), (82, 15, 16, 88), (88, 16, 17, 94), (94, 17, 18, 100), (100, 18, 19, 106), (106, 19, 20, 112), (112, 20, 21, 118), (9, 117, 123, 8), (117, 116, 122, 123), (116, 115, 121, 122), (115, 114, 120, 121), (114, 113, 119, 120), (113, 112, 118, 119), (10, 111, 117, 9), (111, 110, 116, 117), (110, 109, 115, 116), (109, 108, 114, 115), (108, 107, 113, 114), (107, 106, 112, 113), (11, 105, 111, 10), (105, 104, 110, 111), (104, 103, 109, 110), (103, 102, 108, 109), (102, 101, 107, 108), (101, 100, 106, 107), (12, 99, 105, 11), (99, 98, 104, 105), (98, 97, 103, 104), (97, 96, 102, 103), (96, 95, 101, 102), (95, 94, 100, 101), (13, 93, 99, 12), (93, 92, 98, 99), (92, 91, 97, 98), (91, 90, 96, 97), (90, 89, 95, 96), (89, 88, 94, 95), (14, 87, 93, 13), (87, 86, 92, 93), (86, 85, 91, 92), (85, 84, 90, 91), (84, 83, 89, 90), (83, 82, 88, 89), (2, 47, 87, 14), (47, 46, 86, 87), (46, 45, 85, 86), (45, 44, 84, 85), (44, 43, 83, 84), (43, 42, 82, 83), (23, 75, 81, 22), (24, 73, 75, 23), (61, 60, 124, 125), (77, 78, 162, 161), (25, 71, 73, 24), (68, 70, 142, 136), (67, 65, 129, 135), (81, 75, 159, 165), (76, 77, 161, 160), (66, 68, 136, 130), (26, 69, 71, 25), (75, 73, 153, 159), (60, 66, 130, 124), (74, 76, 160, 154), (65, 64, 128, 129), (73, 71, 147, 153), (27, 67, 69, 26), (80, 81, 165, 164), (64, 63, 127, 128), (72, 74, 154, 148), (71, 69, 141, 147), (79, 80, 164, 163), (28, 65, 67, 27), (63, 62, 126, 127), (70, 72, 148, 142), (78, 79, 163, 162), (62, 61, 125, 126), (69, 67, 135, 141), (4, 59, 65, 28), (59, 58, 64, 65), (58, 57, 63, 64), (57, 56, 62, 63), (56, 55, 61, 62), (55, 54, 60, 61), (22, 81, 36, 0), (81, 80, 37, 36), (80, 79, 38, 37), (79, 78, 39, 38), (78, 77, 40, 39), (77, 76, 41, 40), (6, 53, 59, 4), (53, 52, 58, 59), (52, 51, 57, 58), (51, 50, 56, 57), (50, 49, 55, 56), (49, 48, 54, 55), (8, 123, 53, 6), (123, 122, 52, 53), (122, 121, 51, 52), (121, 120, 50, 51), (120, 119, 49, 50), (119, 118, 48, 49), (0, 36, 47, 2), (36, 37, 46, 47), (37, 38, 45, 46), (38, 39, 44, 45), (39, 40, 43, 44), (40, 41, 42, 43), (159, 158, 164, 165), (158, 157, 163, 164), (157, 156, 162, 163), (156, 155, 161, 162), (155, 154, 160, 161), (153, 152, 158, 159), (152, 151, 157, 158), (151, 150, 156, 157), (150, 149, 155, 156), (149, 148, 154, 155), (147, 146, 152, 153), (146, 145, 151, 152), (145, 144, 150, 151), (144, 143, 149, 150), (143, 142, 148, 149), (141, 140, 146, 147), (140, 139, 145, 146), (139, 138, 144, 145), (138, 137, 143, 144), (137, 136, 142, 143), (135, 134, 140, 141), (134, 133, 139, 140), (133, 132, 138, 139), (132, 131, 137, 138), (131, 130, 136, 137), (129, 128, 134, 135), (128, 127, 133, 134), (127, 126, 132, 133), (126, 125, 131, 132), (125, 124, 130, 131)])
me_cube_028.materials.append(mat_material_002)
me_cube_028.use_remesh_preserve_volume = False
me_cube_028.use_remesh_preserve_attributes = False
me_cube_028.use_mirror_vertex_groups = False
me_cube_028.update()
me_cube_030 = bpy.data.meshes.new('Cube.030')
me_cube_030.from_pydata([(-0.1893, -0.01858, -0.1471), (-0.1893, -0.01858, 0.1896), (-0.1893, 0.01858, -0.1471), (-0.1893, 0.01858, 0.1896), (0.1475, -0.01858, -0.1471), (0.1475, -0.01858, 0.1896), (0.1475, 0.01858, -0.1471), (0.1475, 0.01858, 0.1896), (0.1054, 0.01858, -0.1471), (0.06326, 0.01858, -0.1471), (0.02116, 0.01858, -0.1471), (-0.02094, 0.01858, -0.1471), (-0.06304, 0.01858, -0.1471), (-0.1051, 0.01858, -0.1471), (-0.1472, 0.01858, -0.1471), (-0.1472, 0.01858, 0.1896), (-0.1051, 0.01858, 0.1896), (-0.06304, 0.01858, 0.1896), (-0.02094, 0.01858, 0.1896), (0.02116, 0.01858, 0.1896), (0.06326, 0.01858, 0.1896), (0.1054, 0.01858, 0.1896), (-0.1472, -0.01858, -0.1471), (-0.1051, -0.01858, -0.1471), (-0.06304, -0.01858, -0.1471), (-0.02094, -0.01858, -0.1471), (0.02116, -0.01858, -0.1471), (0.06326, -0.01858, -0.1471), (0.1054, -0.01858, -0.1471), (0.1054, -0.01858, 0.1896), (0.06326, -0.01858, 0.1896), (0.02116, -0.01858, 0.1896), (-0.02094, -0.01858, 0.1896), (-0.06304, -0.01858, 0.1896), (-0.1051, -0.01858, 0.1896), (-0.1472, -0.01858, 0.1896), (-0.1893, -0.01858, -0.099), (-0.1893, -0.01858, -0.0509), (-0.1893, -0.01858, -0.002807), (-0.1893, -0.01858, 0.04529), (-0.1893, -0.01858, 0.09339), (-0.1893, -0.01858, 0.1415), (-0.1893, 0.01858, 0.1415), (-0.1893, 0.01858, 0.09339), (-0.1893, 0.01858, 0.04529), (-0.1893, 0.01858, -0.002807), (-0.1893, 0.01858, -0.0509), (-0.1893, 0.01858, -0.099), (0.1475, 0.01858, 0.1415), (0.1475, 0.01858, 0.09339), (0.1475, 0.01858, 0.04529), (0.1475, 0.01858, -0.002807), (0.1475, 0.01858, -0.0509), (0.1475, 0.01858, -0.099), (0.1475, -0.01858, 0.1415), (0.1475, -0.01858, 0.09339), (0.1475, -0.01858, 0.04529), (0.1475, -0.01858, -0.002807), (0.1475, -0.01858, -0.0509), (0.1475, -0.01858, -0.099), (0.1054, -0.01858, 0.1415), (0.1054, -0.01858, 0.09339), (0.1054, -0.01858, 0.04529), (0.1054, -0.01858, -0.002807), (0.1054, -0.01858, -0.0509), (0.1054, -0.01858, -0.099), (0.06326, -0.01858, 0.1415), (0.06326, -0.01858, -0.099), (0.02116, -0.01858, 0.1415), (0.02116, -0.01858, -0.099), (-0.02094, -0.01858, 0.1415), (-0.02094, -0.01858, -0.099), (-0.06304, -0.01858, 0.1415), (-0.06304, -0.01858, -0.099), (-0.1051, -0.01858, 0.1415), (-0.1051, -0.01858, -0.099), (-0.1472, -0.01858, 0.1415), (-0.1472, -0.01858, 0.09339), (-0.1472, -0.01858, 0.04529), (-0.1472, -0.01858, -0.002807), (-0.1472, -0.01858, -0.0509), (-0.1472, -0.01858, -0.099), (-0.1472, 0.01858, 0.1415), (-0.1472, 0.01858, 0.09339), (-0.1472, 0.01858, 0.04529), (-0.1472, 0.01858, -0.002807), (-0.1472, 0.01858, -0.0509), (-0.1472, 0.01858, -0.099), (-0.1051, 0.01858, 0.1415), (-0.1051, 0.01858, 0.09339), (-0.1051, 0.01858, 0.04529), (-0.1051, 0.01858, -0.002807), (-0.1051, 0.01858, -0.0509), (-0.1051, 0.01858, -0.099), (-0.06304, 0.01858, 0.1415), (-0.06304, 0.01858, 0.09339), (-0.06304, 0.01858, 0.04529), (-0.06304, 0.01858, -0.002807), (-0.06304, 0.01858, -0.0509), (-0.06304, 0.01858, -0.099), (-0.02094, 0.01858, 0.1415), (-0.02094, 0.01858, 0.09339), (-0.02094, 0.01858, 0.04529), (-0.02094, 0.01858, -0.002807), (-0.02094, 0.01858, -0.0509), (-0.02094, 0.01858, -0.099), (0.02116, 0.01858, 0.1415), (0.02116, 0.01858, 0.09339), (0.02116, 0.01858, 0.04529), (0.02116, 0.01858, -0.002807), (0.02116, 0.01858, -0.0509), (0.02116, 0.01858, -0.099), (0.06326, 0.01858, 0.1415), (0.06326, 0.01858, 0.09339), (0.06326, 0.01858, 0.04529), (0.06326, 0.01858, -0.002807), (0.06326, 0.01858, -0.0509), (0.06326, 0.01858, -0.099), (0.1054, 0.01858, 0.1415), (0.1054, 0.01858, 0.09339), (0.1054, 0.01858, 0.04529), (0.1054, 0.01858, -0.002807), (0.1054, 0.01858, -0.0509), (0.1054, 0.01858, -0.099), (0.1054, 0.01637, 0.1415), (0.1054, 0.01637, 0.09339), (0.1054, 0.01637, 0.04529), (0.1054, 0.01637, -0.002807), (0.1054, 0.01637, -0.0509), (0.1054, 0.01637, -0.099), (0.06326, 0.01637, 0.1415), (0.06326, 0.01637, 0.09339), (0.06326, 0.01637, 0.04529), (0.06326, 0.01637, -0.002807), (0.06326, 0.01637, -0.0509), (0.06326, 0.01637, -0.099), (0.02116, 0.01637, 0.1415), (0.02116, 0.01637, 0.09339), (0.02116, 0.01637, 0.04529), (0.02116, 0.01637, -0.002807), (0.02116, 0.01637, -0.0509), (0.02116, 0.01637, -0.099), (-0.02094, 0.01637, 0.1415), (-0.02094, 0.01637, 0.09339), (-0.02094, 0.01637, 0.04529), (-0.02094, 0.01637, -0.002807), (-0.02094, 0.01637, -0.0509), (-0.02094, 0.01637, -0.099), (-0.06304, 0.01637, 0.1415), (-0.06304, 0.01637, 0.09339), (-0.06304, 0.01637, 0.04529), (-0.06304, 0.01637, -0.002807), (-0.06304, 0.01637, -0.0509), (-0.06304, 0.01637, -0.099), (-0.1051, 0.01637, 0.1415), (-0.1051, 0.01637, 0.09339), (-0.1051, 0.01637, 0.04529), (-0.1051, 0.01637, -0.002807), (-0.1051, 0.01637, -0.0509), (-0.1051, 0.01637, -0.099), (-0.1472, 0.01637, 0.1415), (-0.1472, 0.01637, 0.09339), (-0.1472, 0.01637, 0.04529), (-0.1472, 0.01637, -0.002807), (-0.1472, 0.01637, -0.0509), (-0.1472, 0.01637, -0.099)], [], [(41, 1, 3, 42), (118, 21, 7, 48), (48, 7, 5, 54), (76, 35, 1, 41), (8, 6, 4, 28), (15, 3, 1, 35), (7, 21, 29, 5), (21, 20, 30, 29), (20, 19, 31, 30), (19, 18, 32, 31), (18, 17, 33, 32), (17, 16, 34, 33), (16, 15, 35, 34), (2, 14, 22, 0), (14, 13, 23, 22), (13, 12, 24, 23), (12, 11, 25, 24), (11, 10, 26, 25), (10, 9, 27, 26), (9, 8, 28, 27), (54, 5, 29, 60), (60, 29, 30, 66), (66, 30, 31, 68), (68, 31, 32, 70), (70, 32, 33, 72), (72, 33, 34, 74), (74, 34, 35, 76), (42, 3, 15, 82), (82, 15, 16, 88), (88, 16, 17, 94), (94, 17, 18, 100), (100, 18, 19, 106), (106, 19, 20, 112), (112, 20, 21, 118), (9, 117, 123, 8), (117, 116, 122, 123), (116, 115, 121, 122), (115, 114, 120, 121), (114, 113, 119, 120), (113, 112, 118, 119), (10, 111, 117, 9), (111, 110, 116, 117), (110, 109, 115, 116), (109, 108, 114, 115), (108, 107, 113, 114), (107, 106, 112, 113), (11, 105, 111, 10), (105, 104, 110, 111), (104, 103, 109, 110), (103, 102, 108, 109), (102, 101, 107, 108), (101, 100, 106, 107), (12, 99, 105, 11), (99, 98, 104, 105), (98, 97, 103, 104), (97, 96, 102, 103), (96, 95, 101, 102), (95, 94, 100, 101), (13, 93, 99, 12), (93, 92, 98, 99), (92, 91, 97, 98), (91, 90, 96, 97), (90, 89, 95, 96), (89, 88, 94, 95), (14, 87, 93, 13), (87, 86, 92, 93), (86, 85, 91, 92), (85, 84, 90, 91), (84, 83, 89, 90), (83, 82, 88, 89), (2, 47, 87, 14), (47, 46, 86, 87), (46, 45, 85, 86), (45, 44, 84, 85), (44, 43, 83, 84), (43, 42, 82, 83), (23, 75, 81, 22), (24, 73, 75, 23), (61, 60, 124, 125), (77, 78, 162, 161), (25, 71, 73, 24), (68, 70, 142, 136), (67, 65, 129, 135), (81, 75, 159, 165), (76, 77, 161, 160), (66, 68, 136, 130), (26, 69, 71, 25), (75, 73, 153, 159), (60, 66, 130, 124), (74, 76, 160, 154), (65, 64, 128, 129), (73, 71, 147, 153), (27, 67, 69, 26), (80, 81, 165, 164), (64, 63, 127, 128), (72, 74, 154, 148), (71, 69, 141, 147), (79, 80, 164, 163), (28, 65, 67, 27), (63, 62, 126, 127), (70, 72, 148, 142), (78, 79, 163, 162), (62, 61, 125, 126), (69, 67, 135, 141), (4, 59, 65, 28), (59, 58, 64, 65), (58, 57, 63, 64), (57, 56, 62, 63), (56, 55, 61, 62), (55, 54, 60, 61), (22, 81, 36, 0), (81, 80, 37, 36), (80, 79, 38, 37), (79, 78, 39, 38), (78, 77, 40, 39), (77, 76, 41, 40), (6, 53, 59, 4), (53, 52, 58, 59), (52, 51, 57, 58), (51, 50, 56, 57), (50, 49, 55, 56), (49, 48, 54, 55), (8, 123, 53, 6), (123, 122, 52, 53), (122, 121, 51, 52), (121, 120, 50, 51), (120, 119, 49, 50), (119, 118, 48, 49), (0, 36, 47, 2), (36, 37, 46, 47), (37, 38, 45, 46), (38, 39, 44, 45), (39, 40, 43, 44), (40, 41, 42, 43), (159, 158, 164, 165), (158, 157, 163, 164), (157, 156, 162, 163), (156, 155, 161, 162), (155, 154, 160, 161), (153, 152, 158, 159), (152, 151, 157, 158), (151, 150, 156, 157), (150, 149, 155, 156), (149, 148, 154, 155), (147, 146, 152, 153), (146, 145, 151, 152), (145, 144, 150, 151), (144, 143, 149, 150), (143, 142, 148, 149), (141, 140, 146, 147), (140, 139, 145, 146), (139, 138, 144, 145), (138, 137, 143, 144), (137, 136, 142, 143), (135, 134, 140, 141), (134, 133, 139, 140), (133, 132, 138, 139), (132, 131, 137, 138), (131, 130, 136, 137), (129, 128, 134, 135), (128, 127, 133, 134), (127, 126, 132, 133), (126, 125, 131, 132), (125, 124, 130, 131)])
me_cube_030.materials.append(mat_material_002)
me_cube_030.use_remesh_preserve_volume = False
me_cube_030.use_remesh_preserve_attributes = False
me_cube_030.use_mirror_vertex_groups = False
me_cube_030.update()
me_cube_029 = bpy.data.meshes.new('Cube.029')
me_cube_029.from_pydata([(-0.1893, -0.01858, -0.1471), (-0.1893, -0.01858, 0.1896), (-0.1893, 0.01858, -0.1471), (-0.1893, 0.01858, 0.1896), (0.1475, -0.01858, -0.1471), (0.1475, -0.01858, 0.1896), (0.1475, 0.01858, -0.1471), (0.1475, 0.01858, 0.1896), (0.1054, 0.01858, -0.1471), (0.06326, 0.01858, -0.1471), (0.02116, 0.01858, -0.1471), (-0.02094, 0.01858, -0.1471), (-0.06304, 0.01858, -0.1471), (-0.1051, 0.01858, -0.1471), (-0.1472, 0.01858, -0.1471), (-0.1472, 0.01858, 0.1896), (-0.1051, 0.01858, 0.1896), (-0.06304, 0.01858, 0.1896), (-0.02094, 0.01858, 0.1896), (0.02116, 0.01858, 0.1896), (0.06326, 0.01858, 0.1896), (0.1054, 0.01858, 0.1896), (-0.1472, -0.01858, -0.1471), (-0.1051, -0.01858, -0.1471), (-0.06304, -0.01858, -0.1471), (-0.02094, -0.01858, -0.1471), (0.02116, -0.01858, -0.1471), (0.06326, -0.01858, -0.1471), (0.1054, -0.01858, -0.1471), (0.1054, -0.01858, 0.1896), (0.06326, -0.01858, 0.1896), (0.02116, -0.01858, 0.1896), (-0.02094, -0.01858, 0.1896), (-0.06304, -0.01858, 0.1896), (-0.1051, -0.01858, 0.1896), (-0.1472, -0.01858, 0.1896), (-0.1893, -0.01858, -0.099), (-0.1893, -0.01858, -0.0509), (-0.1893, -0.01858, -0.002807), (-0.1893, -0.01858, 0.04529), (-0.1893, -0.01858, 0.09339), (-0.1893, -0.01858, 0.1415), (-0.1893, 0.01858, 0.1415), (-0.1893, 0.01858, 0.09339), (-0.1893, 0.01858, 0.04529), (-0.1893, 0.01858, -0.002807), (-0.1893, 0.01858, -0.0509), (-0.1893, 0.01858, -0.099), (0.1475, 0.01858, 0.1415), (0.1475, 0.01858, 0.09339), (0.1475, 0.01858, 0.04529), (0.1475, 0.01858, -0.002807), (0.1475, 0.01858, -0.0509), (0.1475, 0.01858, -0.099), (0.1475, -0.01858, 0.1415), (0.1475, -0.01858, 0.09339), (0.1475, -0.01858, 0.04529), (0.1475, -0.01858, -0.002807), (0.1475, -0.01858, -0.0509), (0.1475, -0.01858, -0.099), (0.1054, -0.01858, 0.1415), (0.1054, -0.01858, 0.09339), (0.1054, -0.01858, 0.04529), (0.1054, -0.01858, -0.002807), (0.1054, -0.01858, -0.0509), (0.1054, -0.01858, -0.099), (0.06326, -0.01858, 0.1415), (0.06326, -0.01858, -0.099), (0.02116, -0.01858, 0.1415), (0.02116, -0.01858, -0.099), (-0.02094, -0.01858, 0.1415), (-0.02094, -0.01858, -0.099), (-0.06304, -0.01858, 0.1415), (-0.06304, -0.01858, -0.099), (-0.1051, -0.01858, 0.1415), (-0.1051, -0.01858, -0.099), (-0.1472, -0.01858, 0.1415), (-0.1472, -0.01858, 0.09339), (-0.1472, -0.01858, 0.04529), (-0.1472, -0.01858, -0.002807), (-0.1472, -0.01858, -0.0509), (-0.1472, -0.01858, -0.099), (-0.1472, 0.01858, 0.1415), (-0.1472, 0.01858, 0.09339), (-0.1472, 0.01858, 0.04529), (-0.1472, 0.01858, -0.002807), (-0.1472, 0.01858, -0.0509), (-0.1472, 0.01858, -0.099), (-0.1051, 0.01858, 0.1415), (-0.1051, 0.01858, 0.09339), (-0.1051, 0.01858, 0.04529), (-0.1051, 0.01858, -0.002807), (-0.1051, 0.01858, -0.0509), (-0.1051, 0.01858, -0.099), (-0.06304, 0.01858, 0.1415), (-0.06304, 0.01858, 0.09339), (-0.06304, 0.01858, 0.04529), (-0.06304, 0.01858, -0.002807), (-0.06304, 0.01858, -0.0509), (-0.06304, 0.01858, -0.099), (-0.02094, 0.01858, 0.1415), (-0.02094, 0.01858, 0.09339), (-0.02094, 0.01858, 0.04529), (-0.02094, 0.01858, -0.002807), (-0.02094, 0.01858, -0.0509), (-0.02094, 0.01858, -0.099), (0.02116, 0.01858, 0.1415), (0.02116, 0.01858, 0.09339), (0.02116, 0.01858, 0.04529), (0.02116, 0.01858, -0.002807), (0.02116, 0.01858, -0.0509), (0.02116, 0.01858, -0.099), (0.06326, 0.01858, 0.1415), (0.06326, 0.01858, 0.09339), (0.06326, 0.01858, 0.04529), (0.06326, 0.01858, -0.002807), (0.06326, 0.01858, -0.0509), (0.06326, 0.01858, -0.099), (0.1054, 0.01858, 0.1415), (0.1054, 0.01858, 0.09339), (0.1054, 0.01858, 0.04529), (0.1054, 0.01858, -0.002807), (0.1054, 0.01858, -0.0509), (0.1054, 0.01858, -0.099), (0.1054, 0.01637, 0.1415), (0.1054, 0.01637, 0.09339), (0.1054, 0.01637, 0.04529), (0.1054, 0.01637, -0.002807), (0.1054, 0.01637, -0.0509), (0.1054, 0.01637, -0.099), (0.06326, 0.01637, 0.1415), (0.06326, 0.01637, 0.09339), (0.06326, 0.01637, 0.04529), (0.06326, 0.01637, -0.002807), (0.06326, 0.01637, -0.0509), (0.06326, 0.01637, -0.099), (0.02116, 0.01637, 0.1415), (0.02116, 0.01637, 0.09339), (0.02116, 0.01637, 0.04529), (0.02116, 0.01637, -0.002807), (0.02116, 0.01637, -0.0509), (0.02116, 0.01637, -0.099), (-0.02094, 0.01637, 0.1415), (-0.02094, 0.01637, 0.09339), (-0.02094, 0.01637, 0.04529), (-0.02094, 0.01637, -0.002807), (-0.02094, 0.01637, -0.0509), (-0.02094, 0.01637, -0.099), (-0.06304, 0.01637, 0.1415), (-0.06304, 0.01637, 0.09339), (-0.06304, 0.01637, 0.04529), (-0.06304, 0.01637, -0.002807), (-0.06304, 0.01637, -0.0509), (-0.06304, 0.01637, -0.099), (-0.1051, 0.01637, 0.1415), (-0.1051, 0.01637, 0.09339), (-0.1051, 0.01637, 0.04529), (-0.1051, 0.01637, -0.002807), (-0.1051, 0.01637, -0.0509), (-0.1051, 0.01637, -0.099), (-0.1472, 0.01637, 0.1415), (-0.1472, 0.01637, 0.09339), (-0.1472, 0.01637, 0.04529), (-0.1472, 0.01637, -0.002807), (-0.1472, 0.01637, -0.0509), (-0.1472, 0.01637, -0.099)], [], [(41, 1, 3, 42), (118, 21, 7, 48), (48, 7, 5, 54), (76, 35, 1, 41), (8, 6, 4, 28), (15, 3, 1, 35), (7, 21, 29, 5), (21, 20, 30, 29), (20, 19, 31, 30), (19, 18, 32, 31), (18, 17, 33, 32), (17, 16, 34, 33), (16, 15, 35, 34), (2, 14, 22, 0), (14, 13, 23, 22), (13, 12, 24, 23), (12, 11, 25, 24), (11, 10, 26, 25), (10, 9, 27, 26), (9, 8, 28, 27), (54, 5, 29, 60), (60, 29, 30, 66), (66, 30, 31, 68), (68, 31, 32, 70), (70, 32, 33, 72), (72, 33, 34, 74), (74, 34, 35, 76), (42, 3, 15, 82), (82, 15, 16, 88), (88, 16, 17, 94), (94, 17, 18, 100), (100, 18, 19, 106), (106, 19, 20, 112), (112, 20, 21, 118), (9, 117, 123, 8), (117, 116, 122, 123), (116, 115, 121, 122), (115, 114, 120, 121), (114, 113, 119, 120), (113, 112, 118, 119), (10, 111, 117, 9), (111, 110, 116, 117), (110, 109, 115, 116), (109, 108, 114, 115), (108, 107, 113, 114), (107, 106, 112, 113), (11, 105, 111, 10), (105, 104, 110, 111), (104, 103, 109, 110), (103, 102, 108, 109), (102, 101, 107, 108), (101, 100, 106, 107), (12, 99, 105, 11), (99, 98, 104, 105), (98, 97, 103, 104), (97, 96, 102, 103), (96, 95, 101, 102), (95, 94, 100, 101), (13, 93, 99, 12), (93, 92, 98, 99), (92, 91, 97, 98), (91, 90, 96, 97), (90, 89, 95, 96), (89, 88, 94, 95), (14, 87, 93, 13), (87, 86, 92, 93), (86, 85, 91, 92), (85, 84, 90, 91), (84, 83, 89, 90), (83, 82, 88, 89), (2, 47, 87, 14), (47, 46, 86, 87), (46, 45, 85, 86), (45, 44, 84, 85), (44, 43, 83, 84), (43, 42, 82, 83), (23, 75, 81, 22), (24, 73, 75, 23), (61, 60, 124, 125), (77, 78, 162, 161), (25, 71, 73, 24), (68, 70, 142, 136), (67, 65, 129, 135), (81, 75, 159, 165), (76, 77, 161, 160), (66, 68, 136, 130), (26, 69, 71, 25), (75, 73, 153, 159), (60, 66, 130, 124), (74, 76, 160, 154), (65, 64, 128, 129), (73, 71, 147, 153), (27, 67, 69, 26), (80, 81, 165, 164), (64, 63, 127, 128), (72, 74, 154, 148), (71, 69, 141, 147), (79, 80, 164, 163), (28, 65, 67, 27), (63, 62, 126, 127), (70, 72, 148, 142), (78, 79, 163, 162), (62, 61, 125, 126), (69, 67, 135, 141), (4, 59, 65, 28), (59, 58, 64, 65), (58, 57, 63, 64), (57, 56, 62, 63), (56, 55, 61, 62), (55, 54, 60, 61), (22, 81, 36, 0), (81, 80, 37, 36), (80, 79, 38, 37), (79, 78, 39, 38), (78, 77, 40, 39), (77, 76, 41, 40), (6, 53, 59, 4), (53, 52, 58, 59), (52, 51, 57, 58), (51, 50, 56, 57), (50, 49, 55, 56), (49, 48, 54, 55), (8, 123, 53, 6), (123, 122, 52, 53), (122, 121, 51, 52), (121, 120, 50, 51), (120, 119, 49, 50), (119, 118, 48, 49), (0, 36, 47, 2), (36, 37, 46, 47), (37, 38, 45, 46), (38, 39, 44, 45), (39, 40, 43, 44), (40, 41, 42, 43), (159, 158, 164, 165), (158, 157, 163, 164), (157, 156, 162, 163), (156, 155, 161, 162), (155, 154, 160, 161), (153, 152, 158, 159), (152, 151, 157, 158), (151, 150, 156, 157), (150, 149, 155, 156), (149, 148, 154, 155), (147, 146, 152, 153), (146, 145, 151, 152), (145, 144, 150, 151), (144, 143, 149, 150), (143, 142, 148, 149), (141, 140, 146, 147), (140, 139, 145, 146), (139, 138, 144, 145), (138, 137, 143, 144), (137, 136, 142, 143), (135, 134, 140, 141), (134, 133, 139, 140), (133, 132, 138, 139), (132, 131, 137, 138), (131, 130, 136, 137), (129, 128, 134, 135), (128, 127, 133, 134), (127, 126, 132, 133), (126, 125, 131, 132), (125, 124, 130, 131)])
me_cube_029.materials.append(mat_material_002)
me_cube_029.use_remesh_preserve_volume = False
me_cube_029.use_remesh_preserve_attributes = False
me_cube_029.use_mirror_vertex_groups = False
me_cube_029.update()

# ---- objects
ob_cube_007 = bpy.data.objects.new('Cube.007', me_cube_022)
ob_cube_004 = bpy.data.objects.new('Cube.004', me_cube_019)
ob_cube = bpy.data.objects.new('Cube', me_cube)
ob_cube_009 = bpy.data.objects.new('Cube.009', me_cube_010)
ob_cube_002 = bpy.data.objects.new('Cube.002', me_cube_002)
ob_cube_001 = bpy.data.objects.new('Cube.001', me_cube_001)
ob_cube_005 = bpy.data.objects.new('Cube.005', me_cube_006)
ob_cube_003 = bpy.data.objects.new('Cube.003', me_cube_014)
ob_cube_010 = bpy.data.objects.new('Cube.010', me_cube_000)
ob_cube_013 = bpy.data.objects.new('Cube.013', me_cube_004)
ob_cube_012 = bpy.data.objects.new('Cube.012', me_cube_003)
ob_cube_015 = bpy.data.objects.new('Cube.015', me_cube_016)
ob_cube_014 = bpy.data.objects.new('Cube.014', me_cube_013)
ob_cube_017 = bpy.data.objects.new('Cube.017', me_cube_018)
ob_cube_016 = bpy.data.objects.new('Cube.016', me_cube_017)
ob_cube_006 = bpy.data.objects.new('Cube.006', me_cube_020)
ob_cube_008 = bpy.data.objects.new('Cube.008', me_cube_023)
ob_cube_018 = bpy.data.objects.new('Cube.018', me_cube_025)
ob_cube_011 = bpy.data.objects.new('Cube.011', me_cube_024)
ob_cube_020 = bpy.data.objects.new('Cube.020', me_cube_027)
ob_cube_019 = bpy.data.objects.new('Cube.019', me_cube_028)
ob_cube_022 = bpy.data.objects.new('Cube.022', me_cube_030)
ob_cube_021 = bpy.data.objects.new('Cube.021', me_cube_029)

# ---- transforms, parenting, visibility, modifiers, constraints
ob_cube_007.location = (0.5512, -1.007, -0.2272)
ob_cube_007.lineart.crease_threshold = 0.0
ob_cube_004.location = (-0.5424, -0.006305, -0.5066)
ob_cube_004.lineart.crease_threshold = 0.0
ob_cube.location = (0.2347, 0.001024, 1.058)
ob_cube.lineart.crease_threshold = 0.0
ob_cube_009.location = (-0.5232, 0.595, -0.2105)
ob_cube_009.lineart.crease_threshold = 0.0
ob_cube_002.location = (-0.454, -0.01865, -0.5748)
ob_cube_002.lineart.crease_threshold = 0.0
ob_cube_001.location = (1.833, -0.001313, 0.0216)
ob_cube_001.lineart.crease_threshold = 0.0
ob_cube_005.location = (0.0, 0.0, 0.0)
ob_cube_005.lock_rotations_4d = False
ob_cube_005.empty_display_type = 'ARROWS'
ob_cube_005.lineart.crease_threshold = 0.0
ob_cube_003.location = (0.9218, -0.01865, -0.5748)
ob_cube_003.lineart.crease_threshold = 0.0
ob_cube_010.location = (-0.5203, -0.5924, -0.2105)
ob_cube_010.lineart.crease_threshold = 0.0
ob_cube_013.location = (0.9778, 0.628, -0.2105)
ob_cube_013.lineart.crease_threshold = 0.0
ob_cube_012.location = (0.9778, -0.5895, -0.2105)
ob_cube_012.lineart.crease_threshold = 0.0
ob_cube_015.location = (-0.07285, -0.9676, -0.2105)
ob_cube_015.rotation_euler = (0.0, -0.0, 1.571)
ob_cube_015.lineart.crease_threshold = 0.0
ob_cube_014.location = (0.4894, -0.9657, -0.2105)
ob_cube_014.rotation_euler = (0.0, -0.0, 1.571)
ob_cube_014.lineart.crease_threshold = 0.0
ob_cube_017.location = (0.4894, 0.9631, -0.2105)
ob_cube_017.rotation_euler = (0.0, -0.0, 1.571)
ob_cube_017.lineart.crease_threshold = 0.0
ob_cube_016.location = (-0.07285, 0.9631, -0.2105)
ob_cube_016.rotation_euler = (0.0, -0.0, 1.571)
ob_cube_016.lineart.crease_threshold = 0.0
ob_cube_006.location = (1.009, -0.006305, -0.5066)
ob_cube_006.rotation_euler = (0.0, -0.0, 3.142)
ob_cube_006.lineart.crease_threshold = 0.0
ob_cube_008.location = (-0.04479, -1.007, -0.2272)
ob_cube_008.lineart.crease_threshold = 0.0
ob_cube_018.location = (-0.08339, 1.003, -0.2272)
ob_cube_018.rotation_euler = (0.0, -0.0, 3.142)
ob_cube_018.lineart.crease_threshold = 0.0
ob_cube_011.location = (0.5126, 1.003, -0.2272)
ob_cube_011.rotation_euler = (0.0, -0.0, 3.142)
ob_cube_011.lineart.crease_threshold = 0.0
ob_cube_020.location = (-0.546, 0.5507, -0.2272)
ob_cube_020.rotation_euler = (0.0, 0.0, 4.712)
ob_cube_020.scale = (1.417, 1.417, 1.417)
ob_cube_020.lineart.crease_threshold = 0.0
ob_cube_019.location = (-0.5536, -0.6297, -0.2272)
ob_cube_019.rotation_euler = (0.0, 0.0, 4.712)
ob_cube_019.scale = (1.417, 1.417, 1.417)
ob_cube_019.lineart.crease_threshold = 0.0
ob_cube_022.location = (1.006, 0.6276, -0.234)
ob_cube_022.rotation_euler = (0.0, -0.0, 7.854)
ob_cube_022.scale = (1.417, 1.417, 1.417)
ob_cube_022.lineart.crease_threshold = 0.0
ob_cube_021.location = (0.9986, -0.5527, -0.234)
ob_cube_021.rotation_euler = (0.0, -0.0, 7.854)
ob_cube_021.scale = (1.417, 1.417, 1.417)
ob_cube_021.lineart.crease_threshold = 0.0

# ---- collection membership
col_collection_1.objects.link(ob_cube_007)
col_collection_1.objects.link(ob_cube_004)
col_collection_1.objects.link(ob_cube)
col_collection_1.objects.link(ob_cube_009)
col_collection_1.objects.link(ob_cube_002)
col_collection_1.objects.link(ob_cube_001)
col_collection_1.objects.link(ob_cube_005)
col_collection_1.objects.link(ob_cube_003)
col_collection_1.objects.link(ob_cube_010)
col_collection_1.objects.link(ob_cube_013)
col_collection_1.objects.link(ob_cube_012)
col_collection_1.objects.link(ob_cube_015)
col_collection_1.objects.link(ob_cube_014)
col_collection_1.objects.link(ob_cube_017)
col_collection_1.objects.link(ob_cube_016)
col_collection_1.objects.link(ob_cube_006)
col_collection_1.objects.link(ob_cube_008)
col_collection_1.objects.link(ob_cube_018)
col_collection_1.objects.link(ob_cube_011)
col_collection_1.objects.link(ob_cube_020)
col_collection_1.objects.link(ob_cube_019)
col_collection_1.objects.link(ob_cube_022)
col_collection_1.objects.link(ob_cube_021)

# ---- scene / render settings (as saved in the file)
scene.frame_start = 1; scene.frame_end = 250; scene.frame_set(1)
scene.render.engine = 'BLENDER_EEVEE_NEXT'
scene.render.resolution_percentage = 50
scene.render.dither_intensity = 0.0
scene.cycles.use_denoising = False
scene.cycles.samples = 128
scene.cycles.sampling_pattern = 'TABULATED_SOBOL'
scene.cycles.use_adaptive_sampling = False
scene.cycles.use_light_tree = False
scene.cycles.blur_glossy = 0.0
scene.cycles.sample_clamp_indirect = 0.0
scene.view_settings.view_transform = 'Standard'
bpy.context.view_layer.update()

# ---- added for rendering (the .blend has no active camera and no usable light): camera, sun
cam_auto = bpy.data.cameras.new('AutoCamera')
cam_auto.lens = 50.0
cam_auto.sensor_width = 36.0
cam_auto.clip_end = 1000.0
ob_auto_camera = bpy.data.objects.new('AutoCamera', cam_auto)
scene.collection.objects.link(ob_auto_camera)
ob_auto_camera.location = (4.23797, -4.459, 3.01716)
ob_auto_camera.rotation_euler = (1.09748, -7.21219e-08, 0.694738)
scene.camera = ob_auto_camera
light_auto_sun = bpy.data.lights.new('AutoSun', 'SUN')
light_auto_sun.energy = 3.0
light_auto_sun.angle = 0.0523599
ob_auto_sun = bpy.data.objects.new('AutoSun', light_auto_sun)
scene.collection.objects.link(ob_auto_sun)
ob_auto_sun.rotation_euler = (0.872665, 0.174533, 0.523599)
bpy.context.view_layer.update()
